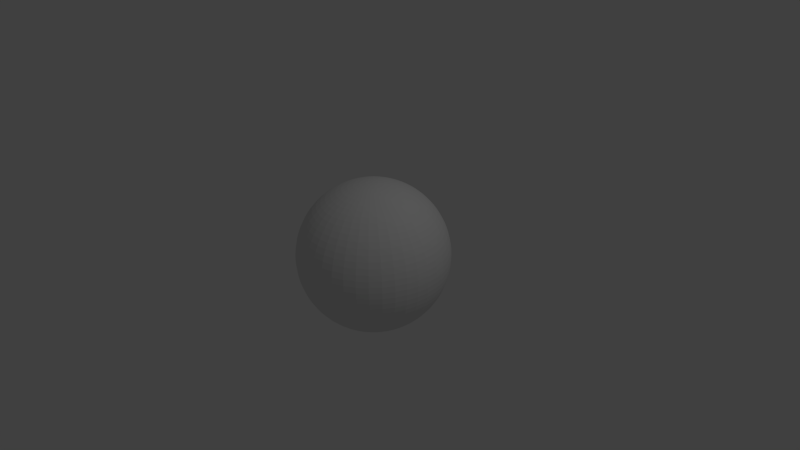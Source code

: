 # Source: sphere.blend  (saved by Blender 2.68.0; exported with 4.5.12 LTS)
import bpy
from mathutils import Matrix  # noqa: F401  (used for matrix-valued properties, if any)

bpy.ops.wm.read_factory_settings(use_empty=True)
scene = bpy.context.scene
scene.name = 'Scene'

# ---- collections
col_collection_1 = bpy.data.collections.new('Collection 1'); scene.collection.children.link(col_collection_1)

# ---- world
world_world = bpy.data.worlds.new('World'); scene.world = world_world
world_world.color = (0.05088, 0.05088, 0.05088)
world_world.use_sun_shadow = False
world_world.sun_shadow_jitter_overblur = 0.0
world_world.cycles.sampling_method = 'MANUAL'
world_world.cycles.sample_map_resolution = 256

# ---- cameras
cam_camera = bpy.data.cameras.new('Camera')
cam_camera.clip_end = 100.0
cam_camera.lens = 35.0
cam_camera.sensor_width = 32.0
cam_camera.sensor_height = 18.0
cam_camera.ortho_scale = 7.314
cam_camera.dof.focus_distance = 0.0
cam_camera.dof.aperture_fstop = 128.0

# ---- lights
light_lamp = bpy.data.lights.new('Lamp', 'POINT')
light_lamp.transmission_factor = 0.0
light_lamp.cutoff_distance = 30.0
light_lamp.energy = 100.0
light_lamp.shadow_buffer_clip_start = 1.001
light_lamp.shadow_soft_size = 0.1
light_lamp.shadow_maximum_resolution = 0.006
light_lamp.use_absolute_resolution = True
light_lamp.cycles.use_multiple_importance_sampling = False

# ---- meshes
me_sphere = bpy.data.meshes.new('Sphere')
me_sphere.from_pydata([(-0.07846, 0.0, -0.9969), (1.041e-06, 0.0, -1.0), (-0.07749, 0.01227, 0.9969), (-0.1545, 0.02447, 0.9877), (-0.2306, 0.03652, 0.9724), (-0.3052, 0.04834, 0.9511), (-0.378, 0.05987, 0.9239), (-0.4484, 0.07102, 0.891), (-0.5161, 0.08174, 0.8526), (-0.5805, 0.09195, 0.809), (-0.6415, 0.1016, 0.7604), (-0.6984, 0.1106, 0.7071), (-0.751, 0.119, 0.6494), (-0.7991, 0.1266, 0.5878), (-0.8421, 0.1334, 0.5225), (-0.88, 0.1394, 0.454), (-0.9125, 0.1445, 0.3827), (-0.9393, 0.1488, 0.309), (-0.9604, 0.1521, 0.2334), (-0.9755, 0.1545, 0.1564), (-0.9846, 0.156, 0.07846), (-0.9877, 0.1564, -4.172e-07), (-0.9846, 0.156, -0.07846), (-0.9755, 0.1545, -0.1564), (-0.9604, 0.1521, -0.2334), (-0.9393, 0.1488, -0.309), (-0.9125, 0.1445, -0.3827), (-0.88, 0.1394, -0.454), (-0.8421, 0.1334, -0.5225), (-0.7991, 0.1266, -0.5878), (-0.751, 0.119, -0.6494), (-0.6984, 0.1106, -0.7071), (-0.6415, 0.1016, -0.7604), (-0.5805, 0.09195, -0.809), (-0.5161, 0.08174, -0.8526), (-0.4484, 0.07102, -0.891), (-0.378, 0.05986, -0.9239), (-0.3052, 0.04834, -0.9511), (-0.2306, 0.03652, -0.9724), (-0.1545, 0.02447, -0.9877), (-0.07749, 0.01227, -0.9969), (-0.07462, 0.02425, 0.9969), (-0.1488, 0.04834, 0.9877), (-0.222, 0.07214, 0.9724), (-0.2939, 0.09549, 0.9511), (-0.364, 0.1183, 0.9239), (-0.4318, 0.1403, 0.891), (-0.4969, 0.1615, 0.8526), (-0.559, 0.1816, 0.809), (-0.6177, 0.2007, 0.7604), (-0.6725, 0.2185, 0.7071), (-0.7232, 0.235, 0.6494), (-0.7694, 0.25, 0.5878), (-0.8109, 0.2635, 0.5225), (-0.8474, 0.2753, 0.454), (-0.8787, 0.2855, 0.3827), (-0.9045, 0.2939, 0.309), (-0.9248, 0.3005, 0.2334), (-0.9393, 0.3052, 0.1564), (-0.9481, 0.3081, 0.07846), (-0.9511, 0.309, -4.172e-07), (-0.9481, 0.3081, -0.07846), (-0.9393, 0.3052, -0.1564), (-0.9248, 0.3005, -0.2334), (-0.9045, 0.2939, -0.309), (-0.8787, 0.2855, -0.3827), (-0.8474, 0.2753, -0.454), (-0.8109, 0.2635, -0.5225), (-0.7694, 0.25, -0.5878), (-0.7232, 0.235, -0.6494), (-0.6725, 0.2185, -0.7071), (-0.6177, 0.2007, -0.7604), (-0.559, 0.1816, -0.809), (-0.4969, 0.1615, -0.8526), (-0.4318, 0.1403, -0.891), (-0.364, 0.1183, -0.9239), (-0.2939, 0.09549, -0.9511), (-0.222, 0.07214, -0.9724), (-0.1488, 0.04834, -0.9877), (-0.07462, 0.02425, -0.9969), (-0.06991, 0.03562, 0.9969), (-0.1394, 0.07102, 0.9877), (-0.208, 0.106, 0.9724), (-0.2753, 0.1403, 0.9511), (-0.341, 0.1737, 0.9239), (-0.4045, 0.2061, 0.891), (-0.4655, 0.2372, 0.8526), (-0.5237, 0.2668, 0.809), (-0.5787, 0.2948, 0.7604), (-0.63, 0.321, 0.7071), (-0.6775, 0.3452, 0.6494), (-0.7208, 0.3673, 0.5878), (-0.7597, 0.3871, 0.5225), (-0.7939, 0.4045, 0.454), (-0.8232, 0.4194, 0.3827), (-0.8474, 0.4318, 0.309), (-0.8664, 0.4414, 0.2334), (-0.88, 0.4484, 0.1564), (-0.8883, 0.4526, 0.07846), (-0.891, 0.454, -4.172e-07), (-0.8883, 0.4526, -0.07846), (-0.88, 0.4484, -0.1564), (-0.8664, 0.4414, -0.2334), (-0.8474, 0.4318, -0.309), (-0.8232, 0.4194, -0.3827), (-0.7939, 0.4045, -0.454), (-0.7597, 0.3871, -0.5225), (-0.7208, 0.3673, -0.5878), (-0.6775, 0.3452, -0.6494), (-0.63, 0.321, -0.7071), (-0.5787, 0.2948, -0.7604), (-0.5237, 0.2668, -0.809), (-0.4655, 0.2372, -0.8526), (-0.4045, 0.2061, -0.891), (-0.341, 0.1737, -0.9239), (-0.2753, 0.1403, -0.9511), (-0.208, 0.106, -0.9724), (-0.1394, 0.07102, -0.9877), (-0.06991, 0.03562, -0.9969), (-0.06347, 0.04612, 0.9969), (-0.1266, 0.09195, 0.9877), (-0.1889, 0.1372, 0.9724), (-0.25, 0.1816, 0.9511), (-0.3096, 0.2249, 0.9239), (-0.3673, 0.2668, 0.891), (-0.4227, 0.3071, 0.8526), (-0.4755, 0.3455, 0.809), (-0.5254, 0.3817, 0.7604), (-0.5721, 0.4156, 0.7071), (-0.6152, 0.447, 0.6494), (-0.6545, 0.4755, 0.5878), (-0.6898, 0.5012, 0.5225), (-0.7208, 0.5237, 0.454), (-0.7474, 0.543, 0.3827), (-0.7694, 0.559, 0.309), (-0.7867, 0.5715, 0.2334), (-0.7991, 0.5805, 0.1564), (-0.8065, 0.586, 0.07846), (-0.809, 0.5878, -4.172e-07), (-0.8065, 0.586, -0.07846), (-0.7991, 0.5805, -0.1564), (-0.7867, 0.5715, -0.2334), (-0.7694, 0.559, -0.309), (-0.7474, 0.543, -0.3827), (-0.7208, 0.5237, -0.454), (-0.6898, 0.5012, -0.5225), (-0.6545, 0.4755, -0.5878), (-0.6152, 0.447, -0.6494), (-0.5721, 0.4156, -0.7071), (-0.5254, 0.3817, -0.7604), (-0.4755, 0.3455, -0.809), (-0.4227, 0.3071, -0.8526), (-0.3673, 0.2668, -0.891), (-0.3096, 0.2249, -0.9239), (-0.25, 0.1816, -0.9511), (-0.1889, 0.1372, -0.9724), (-0.1266, 0.09195, -0.9877), (-0.06347, 0.04612, -0.9969), (-0.05548, 0.05548, 0.9969), (-0.1106, 0.1106, 0.9877), (-0.1651, 0.1651, 0.9724), (-0.2185, 0.2185, 0.9511), (-0.2706, 0.2706, 0.9239), (-0.321, 0.321, 0.891), (-0.3695, 0.3695, 0.8526), (-0.4156, 0.4156, 0.809), (-0.4592, 0.4592, 0.7604), (-0.5, 0.5, 0.7071), (-0.5377, 0.5377, 0.6494), (-0.5721, 0.5721, 0.5878), (-0.6029, 0.6029, 0.5225), (-0.63, 0.63, 0.454), (-0.6533, 0.6533, 0.3827), (-0.6725, 0.6725, 0.309), (-0.6876, 0.6876, 0.2334), (-0.6984, 0.6984, 0.1564), (-0.7049, 0.7049, 0.07846), (-0.7071, 0.7071, -4.172e-07), (-0.7049, 0.7049, -0.07846), (-0.6984, 0.6984, -0.1564), (-0.6876, 0.6876, -0.2334), (-0.6725, 0.6725, -0.309), (-0.6533, 0.6533, -0.3827), (-0.63, 0.63, -0.454), (-0.6029, 0.6029, -0.5225), (-0.5721, 0.5721, -0.5878), (-0.5377, 0.5377, -0.6494), (-0.5, 0.5, -0.7071), (-0.4592, 0.4592, -0.7604), (-0.4156, 0.4156, -0.809), (-0.3695, 0.3695, -0.8526), (-0.321, 0.321, -0.891), (-0.2706, 0.2706, -0.9239), (-0.2185, 0.2185, -0.9511), (-0.1651, 0.1651, -0.9724), (-0.1106, 0.1106, -0.9877), (-0.05548, 0.05548, -0.9969), (-0.04612, 0.06348, 0.9969), (-0.09195, 0.1266, 0.9877), (-0.1372, 0.1889, 0.9724), (-0.1816, 0.25, 0.9511), (-0.2249, 0.3096, 0.9239), (-0.2668, 0.3673, 0.891), (-0.3071, 0.4227, 0.8526), (-0.3455, 0.4755, 0.809), (-0.3817, 0.5254, 0.7604), (-0.4156, 0.5721, 0.7071), (-0.447, 0.6152, 0.6494), (-0.4755, 0.6545, 0.5878), (-0.5012, 0.6898, 0.5225), (-0.5237, 0.7208, 0.454), (-0.543, 0.7474, 0.3827), (-0.559, 0.7694, 0.309), (-0.5715, 0.7867, 0.2334), (-0.5805, 0.7991, 0.1564), (-0.586, 0.8065, 0.07846), (-0.5878, 0.809, -4.172e-07), (-0.586, 0.8065, -0.07846), (-0.5805, 0.7991, -0.1564), (-0.5715, 0.7867, -0.2334), (-0.559, 0.7694, -0.309), (-0.543, 0.7474, -0.3827), (-0.5237, 0.7208, -0.454), (-0.5012, 0.6898, -0.5225), (-0.4755, 0.6545, -0.5878), (-0.447, 0.6152, -0.6494), (-0.4156, 0.5721, -0.7071), (-0.3817, 0.5254, -0.7604), (-0.3455, 0.4755, -0.809), (-0.3071, 0.4227, -0.8526), (-0.2668, 0.3673, -0.891), (-0.2249, 0.3096, -0.9239), (-0.1816, 0.25, -0.9511), (-0.1372, 0.1889, -0.9724), (-0.09195, 0.1266, -0.9877), (-0.04612, 0.06347, -0.9969), (-0.03562, 0.06991, 0.9969), (-0.07102, 0.1394, 0.9877), (-0.106, 0.208, 0.9724), (-0.1403, 0.2753, 0.9511), (-0.1737, 0.341, 0.9239), (-0.2061, 0.4045, 0.891), (-0.2372, 0.4656, 0.8526), (-0.2668, 0.5237, 0.809), (-0.2948, 0.5787, 0.7604), (-0.321, 0.63, 0.7071), (-0.3452, 0.6775, 0.6494), (-0.3673, 0.7208, 0.5878), (-0.3871, 0.7597, 0.5225), (-0.4045, 0.7939, 0.454), (-0.4194, 0.8232, 0.3827), (-0.4318, 0.8474, 0.309), (-0.4414, 0.8664, 0.2334), (-0.4484, 0.88, 0.1564), (-0.4526, 0.8883, 0.07846), (-0.454, 0.891, -4.172e-07), (-0.4526, 0.8883, -0.07846), (-0.4484, 0.88, -0.1564), (-0.4414, 0.8664, -0.2334), (-0.4318, 0.8474, -0.309), (-0.4194, 0.8232, -0.3827), (-0.4045, 0.7939, -0.454), (-0.3871, 0.7597, -0.5225), (-0.3673, 0.7208, -0.5878), (-0.3452, 0.6775, -0.6494), (-0.321, 0.63, -0.7071), (-0.2948, 0.5787, -0.7604), (-0.2668, 0.5237, -0.809), (-0.2372, 0.4656, -0.8526), (-0.2061, 0.4045, -0.891), (-0.1737, 0.341, -0.9239), (-0.1403, 0.2753, -0.9511), (-0.106, 0.208, -0.9724), (-0.07102, 0.1394, -0.9877), (-0.03562, 0.06991, -0.9969), (-0.02424, 0.07462, 0.9969), (-0.04834, 0.1488, 0.9877), (-0.07214, 0.222, 0.9724), (-0.09549, 0.2939, 0.9511), (-0.1183, 0.364, 0.9239), (-0.1403, 0.4318, 0.891), (-0.1615, 0.4969, 0.8526), (-0.1816, 0.559, 0.809), (-0.2007, 0.6177, 0.7604), (-0.2185, 0.6725, 0.7071), (-0.235, 0.7232, 0.6494), (-0.25, 0.7694, 0.5878), (-0.2635, 0.8109, 0.5225), (-0.2753, 0.8474, 0.454), (-0.2855, 0.8787, 0.3827), (-0.2939, 0.9045, 0.309), (-0.3005, 0.9248, 0.2334), (-0.3052, 0.9393, 0.1564), (-0.3081, 0.9481, 0.07846), (-0.309, 0.9511, -4.172e-07), (-0.3081, 0.9481, -0.07846), (-0.3052, 0.9393, -0.1564), (-0.3005, 0.9248, -0.2334), (-0.2939, 0.9045, -0.309), (-0.2855, 0.8787, -0.3827), (-0.2753, 0.8474, -0.454), (-0.2635, 0.8109, -0.5225), (-0.25, 0.7694, -0.5878), (-0.235, 0.7232, -0.6494), (-0.2185, 0.6725, -0.7071), (-0.2007, 0.6177, -0.7604), (-0.1816, 0.559, -0.809), (-0.1615, 0.4969, -0.8526), (-0.1403, 0.4318, -0.891), (-0.1183, 0.364, -0.9239), (-0.09549, 0.2939, -0.9511), (-0.07214, 0.222, -0.9724), (-0.04834, 0.1488, -0.9877), (-0.02424, 0.07462, -0.9969), (-0.01227, 0.07749, 0.9969), (-0.02447, 0.1545, 0.9877), (-0.03652, 0.2306, 0.9724), (-0.04834, 0.3052, 0.9511), (-0.05986, 0.378, 0.9239), (-0.07102, 0.4484, 0.891), (-0.08174, 0.5161, 0.8526), (-0.09195, 0.5805, 0.809), (-0.1016, 0.6415, 0.7604), (-0.1106, 0.6984, 0.7071), (-0.119, 0.751, 0.6494), (-0.1266, 0.7991, 0.5878), (-0.1334, 0.8421, 0.5225), (-0.1394, 0.88, 0.454), (-0.1445, 0.9125, 0.3827), (-0.1488, 0.9393, 0.309), (-0.1521, 0.9604, 0.2334), (-0.1545, 0.9755, 0.1564), (-0.156, 0.9846, 0.07846), (-0.1564, 0.9877, -4.172e-07), (-0.156, 0.9846, -0.07846), (-0.1545, 0.9755, -0.1564), (-0.1521, 0.9604, -0.2334), (-0.1488, 0.9393, -0.309), (-0.1445, 0.9125, -0.3827), (-0.1394, 0.88, -0.454), (-0.1334, 0.8421, -0.5225), (-0.1266, 0.7991, -0.5878), (-0.119, 0.751, -0.6494), (-0.1106, 0.6984, -0.7071), (-0.1016, 0.6415, -0.7604), (-0.09195, 0.5805, -0.809), (-0.08174, 0.5161, -0.8526), (-0.07102, 0.4484, -0.891), (-0.05986, 0.378, -0.9239), (-0.04834, 0.3052, -0.9511), (-0.03652, 0.2306, -0.9724), (-0.02447, 0.1545, -0.9877), (-0.01227, 0.07749, -0.9969), (1.037e-06, 0.07846, 0.9969), (1.021e-06, 0.1564, 0.9877), (1.026e-06, 0.2334, 0.9724), (1.03e-06, 0.309, 0.9511), (1e-06, 0.3827, 0.9239), (1.026e-06, 0.454, 0.891), (1.004e-06, 0.5225, 0.8526), (1.026e-06, 0.5878, 0.809), (9.889e-07, 0.6494, 0.7604), (9.964e-07, 0.7071, 0.7071), (1.056e-06, 0.7604, 0.6494), (9.666e-07, 0.809, 0.5878), (1.026e-06, 0.8526, 0.5225), (9.517e-07, 0.891, 0.454), (9.07e-07, 0.9239, 0.3827), (9.666e-07, 0.9511, 0.309), (1.056e-06, 0.9724, 0.2334), (9.815e-07, 0.9877, 0.1564), (8.921e-07, 0.9969, 0.07846), (9.964e-07, 1.0, -4.172e-07), (8.921e-07, 0.9969, -0.07846), (9.815e-07, 0.9877, -0.1564), (9.666e-07, 0.9724, -0.2334), (9.368e-07, 0.9511, -0.309), (1.056e-06, 0.9239, -0.3827), (9.517e-07, 0.891, -0.454), (9.666e-07, 0.8526, -0.5225), (1.026e-06, 0.809, -0.5878), (9.74e-07, 0.7604, -0.6494), (9.219e-07, 0.7071, -0.7071), (9.889e-07, 0.6494, -0.7604), (9.964e-07, 0.5878, -0.809), (1.041e-06, 0.5225, -0.8526), (1.034e-06, 0.454, -0.891), (1.03e-06, 0.3827, -0.9239), (1.011e-06, 0.309, -0.9511), (1.022e-06, 0.2334, -0.9724), (1.03e-06, 0.1564, -0.9877), (1.03e-06, 0.07846, -0.9969), (0.01227, 0.07749, 0.9969), (0.02447, 0.1545, 0.9877), (0.03652, 0.2306, 0.9724), (0.04834, 0.3052, 0.9511), (0.05987, 0.378, 0.9239), (0.07102, 0.4484, 0.891), (0.08174, 0.5161, 0.8526), (0.09195, 0.5805, 0.809), (0.1016, 0.6415, 0.7604), (0.1106, 0.6984, 0.7071), (0.119, 0.751, 0.6494), (0.1266, 0.7991, 0.5878), (0.1334, 0.8421, 0.5225), (0.1394, 0.88, 0.454), (0.1445, 0.9125, 0.3827), (0.1488, 0.9393, 0.309), (0.1521, 0.9604, 0.2334), (0.1545, 0.9755, 0.1564), (0.156, 0.9846, 0.07846), (0.1564, 0.9877, -4.172e-07), (0.156, 0.9846, -0.07846), (0.1545, 0.9755, -0.1564), (0.1521, 0.9604, -0.2334), (0.1488, 0.9393, -0.309), (0.1445, 0.9125, -0.3827), (0.1394, 0.88, -0.454), (0.1334, 0.8421, -0.5225), (0.1266, 0.7991, -0.5878), (0.119, 0.751, -0.6494), (0.1106, 0.6984, -0.7071), (0.1016, 0.6415, -0.7604), (0.09195, 0.5805, -0.809), (0.08174, 0.5161, -0.8526), (0.07102, 0.4484, -0.891), (0.05987, 0.378, -0.9239), (0.04834, 0.3052, -0.9511), (0.03652, 0.2306, -0.9724), (0.02447, 0.1545, -0.9877), (0.01227, 0.07749, -0.9969), (0.02425, 0.07462, 0.9969), (0.04834, 0.1488, 0.9877), (0.07214, 0.222, 0.9724), (0.09549, 0.2939, 0.9511), (0.1183, 0.364, 0.9239), (0.1403, 0.4318, 0.891), (0.1615, 0.4969, 0.8526), (0.1816, 0.559, 0.809), (0.2007, 0.6177, 0.7604), (0.2185, 0.6725, 0.7071), (0.235, 0.7232, 0.6494), (0.25, 0.7694, 0.5878), (0.2635, 0.8109, 0.5225), (0.2753, 0.8474, 0.454), (0.2855, 0.8787, 0.3827), (0.2939, 0.9045, 0.309), (0.3005, 0.9248, 0.2334), (0.3052, 0.9393, 0.1564), (0.3081, 0.9481, 0.07846), (0.309, 0.9511, -4.172e-07), (0.3081, 0.9481, -0.07846), (0.3052, 0.9393, -0.1564), (0.3005, 0.9248, -0.2334), (0.2939, 0.9045, -0.309), (0.2855, 0.8787, -0.3827), (0.2753, 0.8474, -0.454), (0.2635, 0.8109, -0.5225), (0.25, 0.7694, -0.5878), (0.235, 0.7232, -0.6494), (0.2185, 0.6725, -0.7071), (0.2007, 0.6177, -0.7604), (0.1816, 0.559, -0.809), (0.1615, 0.4969, -0.8526), (0.1403, 0.4318, -0.891), (0.1183, 0.364, -0.9239), (0.09549, 0.2939, -0.9511), (0.07214, 0.222, -0.9724), (0.04834, 0.1488, -0.9877), (0.02425, 0.07462, -0.9969), (0.03562, 0.06991, 0.9969), (0.07102, 0.1394, 0.9877), (0.106, 0.208, 0.9724), (0.1403, 0.2753, 0.9511), (0.1737, 0.341, 0.9239), (0.2061, 0.4045, 0.891), (0.2372, 0.4656, 0.8526), (0.2669, 0.5237, 0.809), (0.2948, 0.5787, 0.7604), (0.321, 0.63, 0.7071), (0.3452, 0.6775, 0.6494), (0.3673, 0.7208, 0.5878), (0.3871, 0.7597, 0.5225), (0.4045, 0.7939, 0.454), (0.4194, 0.8232, 0.3827), (0.4318, 0.8474, 0.309), (0.4414, 0.8664, 0.2334), (0.4484, 0.88, 0.1564), (0.4526, 0.8883, 0.07846), (0.454, 0.891, -4.172e-07), (0.4526, 0.8883, -0.07846), (0.4484, 0.88, -0.1564), (0.4414, 0.8664, -0.2334), (0.4318, 0.8474, -0.309), (0.4194, 0.8232, -0.3827), (0.4045, 0.7939, -0.454), (0.3871, 0.7597, -0.5225), (0.3673, 0.7208, -0.5878), (0.3452, 0.6775, -0.6494), (0.321, 0.63, -0.7071), (0.2948, 0.5787, -0.7604), (0.2669, 0.5237, -0.809), (0.2372, 0.4656, -0.8526), (0.2061, 0.4045, -0.891), (0.1737, 0.341, -0.9239), (0.1403, 0.2753, -0.9511), (0.106, 0.208, -0.9724), (0.07102, 0.1394, -0.9877), (0.03562, 0.06991, -0.9969), (0.04612, 0.06348, 0.9969), (0.09195, 0.1266, 0.9877), (0.1372, 0.1889, 0.9724), (0.1816, 0.25, 0.9511), (0.2249, 0.3096, 0.9239), (0.2669, 0.3673, 0.891), (0.3071, 0.4227, 0.8526), (0.3455, 0.4755, 0.809), (0.3817, 0.5254, 0.7604), (0.4156, 0.5721, 0.7071), (0.447, 0.6152, 0.6494), (0.4755, 0.6545, 0.5878), (0.5012, 0.6898, 0.5225), (0.5237, 0.7208, 0.454), (0.543, 0.7474, 0.3827), (0.559, 0.7694, 0.309), (0.5715, 0.7867, 0.2334), (0.5806, 0.7991, 0.1564), (0.586, 0.8065, 0.07846), (0.5878, 0.809, -4.172e-07), (0.586, 0.8065, -0.07846), (0.5806, 0.7991, -0.1564), (0.5715, 0.7867, -0.2334), (0.559, 0.7694, -0.309), (0.543, 0.7474, -0.3827), (0.5237, 0.7208, -0.454), (0.5012, 0.6898, -0.5225), (0.4755, 0.6545, -0.5878), (0.447, 0.6152, -0.6494), (0.4156, 0.5721, -0.7071), (0.3817, 0.5254, -0.7604), (0.3455, 0.4755, -0.809), (0.3071, 0.4227, -0.8526), (0.2669, 0.3673, -0.891), (0.2249, 0.3096, -0.9239), (0.1816, 0.25, -0.9511), (0.1372, 0.1889, -0.9724), (0.09195, 0.1266, -0.9877), (0.04612, 0.06347, -0.9969), (0.05548, 0.05548, 0.9969), (0.1106, 0.1106, 0.9877), (0.1651, 0.1651, 0.9724), (0.2185, 0.2185, 0.9511), (0.2706, 0.2706, 0.9239), (0.321, 0.321, 0.891), (0.3695, 0.3695, 0.8526), (0.4156, 0.4156, 0.809), (0.4592, 0.4592, 0.7604), (0.5, 0.5, 0.7071), (0.5377, 0.5377, 0.6494), (0.5721, 0.5721, 0.5878), (0.6029, 0.6029, 0.5225), (0.63, 0.63, 0.454), (0.6533, 0.6533, 0.3827), (0.6725, 0.6725, 0.309), (0.6876, 0.6876, 0.2334), (0.6984, 0.6984, 0.1564), (0.7049, 0.7049, 0.07846), (0.7071, 0.7071, -4.172e-07), (0.7049, 0.7049, -0.07846), (0.6984, 0.6984, -0.1564), (0.6876, 0.6876, -0.2334), (0.6725, 0.6725, -0.309), (0.6533, 0.6533, -0.3827), (0.63, 0.63, -0.454), (0.6029, 0.6029, -0.5225), (0.5721, 0.5721, -0.5878), (0.5377, 0.5377, -0.6494), (0.5, 0.5, -0.7071), (0.4592, 0.4592, -0.7604), (0.4156, 0.4156, -0.809), (0.3695, 0.3695, -0.8526), (0.321, 0.321, -0.891), (0.2706, 0.2706, -0.9239), (0.2185, 0.2185, -0.9511), (0.1651, 0.1651, -0.9724), (0.1106, 0.1106, -0.9877), (0.05548, 0.05548, -0.9969), (0.06348, 0.04612, 0.9969), (0.1266, 0.09195, 0.9877), (0.1889, 0.1372, 0.9724), (0.25, 0.1816, 0.9511), (0.3096, 0.2249, 0.9239), (0.3673, 0.2668, 0.891), (0.4227, 0.3071, 0.8526), (0.4755, 0.3455, 0.809), (0.5254, 0.3817, 0.7604), (0.5721, 0.4156, 0.7071), (0.6152, 0.447, 0.6494), (0.6545, 0.4755, 0.5878), (0.6898, 0.5012, 0.5225), (0.7208, 0.5237, 0.454), (0.7474, 0.543, 0.3827), (0.7694, 0.559, 0.309), (0.7867, 0.5715, 0.2334), (0.7991, 0.5805, 0.1564), (0.8065, 0.586, 0.07846), (0.809, 0.5878, -4.172e-07), (0.8065, 0.586, -0.07846), (0.7991, 0.5805, -0.1564), (0.7867, 0.5715, -0.2334), (0.7694, 0.559, -0.309), (0.7474, 0.543, -0.3827), (0.7208, 0.5237, -0.454), (0.6898, 0.5012, -0.5225), (0.6545, 0.4755, -0.5878), (0.6152, 0.447, -0.6494), (0.5721, 0.4156, -0.7071), (0.5254, 0.3817, -0.7604), (0.4755, 0.3455, -0.809), (0.4227, 0.3071, -0.8526), (0.3673, 0.2668, -0.891), (0.3096, 0.2249, -0.9239), (0.25, 0.1816, -0.9511), (0.1889, 0.1372, -0.9724), (0.1266, 0.09195, -0.9877), (0.06348, 0.04612, -0.9969), (0.06991, 0.03562, 0.9969), (0.1394, 0.07102, 0.9877), (0.208, 0.106, 0.9724), (0.2753, 0.1403, 0.9511), (0.341, 0.1737, 0.9239), (0.4045, 0.2061, 0.891), (0.4656, 0.2372, 0.8526), (0.5237, 0.2668, 0.809), (0.5787, 0.2948, 0.7604), (0.63, 0.321, 0.7071), (0.6775, 0.3452, 0.6494), (0.7208, 0.3673, 0.5878), (0.7597, 0.3871, 0.5225), (0.7939, 0.4045, 0.454), (0.8232, 0.4194, 0.3827), (0.8474, 0.4318, 0.309), (0.8664, 0.4414, 0.2334), (0.88, 0.4484, 0.1564), (0.8883, 0.4526, 0.07846), (0.891, 0.454, -4.172e-07), (0.8883, 0.4526, -0.07846), (0.88, 0.4484, -0.1564), (0.8664, 0.4414, -0.2334), (0.8474, 0.4318, -0.309), (0.8232, 0.4194, -0.3827), (0.7939, 0.4045, -0.454), (0.7597, 0.3871, -0.5225), (0.7208, 0.3673, -0.5878), (0.6775, 0.3452, -0.6494), (0.63, 0.321, -0.7071), (0.5787, 0.2948, -0.7604), (0.5237, 0.2668, -0.809), (0.4656, 0.2372, -0.8526), (0.4045, 0.2061, -0.891), (0.341, 0.1737, -0.9239), (0.2753, 0.1403, -0.9511), (0.208, 0.106, -0.9724), (0.1394, 0.07102, -0.9877), (0.06991, 0.03562, -0.9969), (0.07462, 0.02425, 0.9969), (0.1488, 0.04834, 0.9877), (0.222, 0.07214, 0.9724), (0.2939, 0.09549, 0.9511), (0.364, 0.1183, 0.9239), (0.4318, 0.1403, 0.891), (0.4969, 0.1615, 0.8526), (0.559, 0.1816, 0.809), (0.6177, 0.2007, 0.7604), (0.6725, 0.2185, 0.7071), (0.7232, 0.235, 0.6494), (0.7694, 0.25, 0.5878), (0.8109, 0.2635, 0.5225), (0.8474, 0.2753, 0.454), (0.8787, 0.2855, 0.3827), (0.9045, 0.2939, 0.309), (0.9248, 0.3005, 0.2334), (0.9394, 0.3052, 0.1564), (0.9481, 0.3081, 0.07846), (0.9511, 0.309, -4.172e-07), (0.9481, 0.3081, -0.07846), (0.9393, 0.3052, -0.1564), (0.9248, 0.3005, -0.2334), (0.9045, 0.2939, -0.309), (0.8787, 0.2855, -0.3827), (0.8474, 0.2753, -0.454), (0.8109, 0.2635, -0.5225), (0.7694, 0.25, -0.5878), (0.7232, 0.235, -0.6494), (0.6725, 0.2185, -0.7071), (0.6177, 0.2007, -0.7604), (0.559, 0.1816, -0.809), (0.4969, 0.1615, -0.8526), (0.4318, 0.1403, -0.891), (0.364, 0.1183, -0.9239), (0.2939, 0.09549, -0.9511), (0.222, 0.07214, -0.9724), (0.1488, 0.04834, -0.9877), (0.07462, 0.02425, -0.9969), (0.0775, 0.01227, 0.9969), (0.1545, 0.02447, 0.9877), (0.2306, 0.03652, 0.9724), (0.3052, 0.04834, 0.9511), (0.378, 0.05987, 0.9239), (0.4484, 0.07102, 0.891), (0.5161, 0.08174, 0.8526), (0.5806, 0.09195, 0.809), (0.6415, 0.1016, 0.7604), (0.6984, 0.1106, 0.7071), (0.751, 0.119, 0.6494), (0.7991, 0.1266, 0.5878), (0.8421, 0.1334, 0.5225), (0.88, 0.1394, 0.454), (0.9125, 0.1445, 0.3827), (0.9394, 0.1488, 0.309), (0.9604, 0.1521, 0.2334), (0.9755, 0.1545, 0.1564), (0.9846, 0.156, 0.07846), (0.9877, 0.1564, -4.172e-07), (0.9846, 0.156, -0.07846), (0.9755, 0.1545, -0.1564), (0.9604, 0.1521, -0.2334), (0.9393, 0.1488, -0.309), (0.9125, 0.1445, -0.3827), (0.88, 0.1394, -0.454), (0.8421, 0.1334, -0.5225), (0.7991, 0.1266, -0.5878), (0.751, 0.119, -0.6494), (0.6984, 0.1106, -0.7071), (0.6415, 0.1016, -0.7604), (0.5806, 0.09195, -0.809), (0.5161, 0.08174, -0.8526), (0.4484, 0.07102, -0.891), (0.378, 0.05986, -0.9239), (0.3052, 0.04834, -0.9511), (0.2306, 0.03652, -0.9724), (0.1545, 0.02447, -0.9877), (0.07749, 0.01227, -0.9969), (0.07846, 3.725e-09, 0.9969), (0.1564, 3.725e-08, 0.9877), (0.2334, 3.725e-08, 0.9724), (0.309, 1.118e-08, 0.9511), (0.3827, 4.47e-08, 0.9239), (0.454, 4.47e-08, 0.891), (0.5225, 6.706e-08, 0.8526), (0.5878, 1.192e-07, 0.809), (0.6495, 8.196e-08, 0.7604), (0.7071, 9.686e-08, 0.7071), (0.7604, 7.451e-09, 0.6494), (0.809, 2.086e-07, 0.5878), (0.8526, 1.043e-07, 0.5225), (0.891, 1.937e-07, 0.454), (0.9239, 1.937e-07, 0.3827), (0.9511, 1.937e-07, 0.309), (0.9724, 1.341e-07, 0.2334), (0.9877, 1.937e-07, 0.1564), (0.9969, 3.129e-07, 0.07846), (1.0, 1.043e-07, -4.172e-07), (0.9969, 2.533e-07, -0.07846), (0.9877, 1.192e-07, -0.1564), (0.9724, 1.043e-07, -0.2334), (0.9511, 1.341e-07, -0.309), (0.9239, 7.451e-08, -0.3827), (0.891, 1.49e-07, -0.454), (0.8526, 8.941e-08, -0.5225), (0.809, 7.451e-08, -0.5878), (0.7604, 1.416e-07, -0.6494), (0.7071, 2.31e-07, -0.7071), (0.6494, 1.416e-07, -0.7604), (0.5878, 1.192e-07, -0.809), (0.5225, 4.47e-08, -0.8526), (0.454, 1.49e-08, -0.891), (0.3827, 4.47e-08, -0.9239), (0.309, 5.96e-08, -0.9511), (0.2334, 1.49e-08, -0.9724), (0.1564, 2.794e-08, -0.9877), (0.07846, 1.304e-08, -0.9969), (0.0775, -0.01227, 0.9969), (0.1545, -0.02447, 0.9877), (0.2306, -0.03652, 0.9724), (0.3052, -0.04834, 0.9511), (0.378, -0.05987, 0.9239), (0.4484, -0.07102, 0.891), (0.5161, -0.08174, 0.8526), (0.5806, -0.09195, 0.809), (0.6415, -0.1016, 0.7604), (0.6984, -0.1106, 0.7071), (0.751, -0.119, 0.6494), (0.7991, -0.1266, 0.5878), (0.8421, -0.1334, 0.5225), (0.88, -0.1394, 0.454), (0.9125, -0.1445, 0.3827), (0.9394, -0.1488, 0.309), (0.9604, -0.1521, 0.2334), (0.9755, -0.1545, 0.1564), (0.9846, -0.156, 0.07846), (0.9877, -0.1564, -4.172e-07), (0.9846, -0.156, -0.07846), (0.9755, -0.1545, -0.1564), (0.9604, -0.1521, -0.2334), (0.9393, -0.1488, -0.309), (0.9125, -0.1445, -0.3827), (0.88, -0.1394, -0.454), (0.8421, -0.1334, -0.5225), (0.7991, -0.1266, -0.5878), (0.751, -0.119, -0.6494), (0.6984, -0.1106, -0.7071), (0.6415, -0.1016, -0.7604), (0.5806, -0.09195, -0.809), (0.5161, -0.08174, -0.8526), (0.4484, -0.07102, -0.891), (0.378, -0.05986, -0.9239), (0.3052, -0.04834, -0.9511), (0.2306, -0.03652, -0.9724), (0.1545, -0.02447, -0.9877), (0.07749, -0.01227, -0.9969), (0.07462, -0.02425, 0.9969), (0.1488, -0.04834, 0.9877), (0.222, -0.07214, 0.9724), (0.2939, -0.09549, 0.9511), (0.364, -0.1183, 0.9239), (0.4318, -0.1403, 0.891), (0.4969, -0.1615, 0.8526), (0.559, -0.1816, 0.809), (0.6177, -0.2007, 0.7604), (0.6725, -0.2185, 0.7071), (0.7232, -0.235, 0.6494), (0.7694, -0.25, 0.5878), (0.8109, -0.2635, 0.5225), (0.8474, -0.2753, 0.454), (0.8787, -0.2855, 0.3827), (0.9045, -0.2939, 0.309), (0.9248, -0.3005, 0.2334), (0.9394, -0.3052, 0.1564), (0.9481, -0.3081, 0.07846), (0.9511, -0.309, -4.172e-07), (0.9481, -0.3081, -0.07846), (0.9394, -0.3052, -0.1564), (0.9248, -0.3005, -0.2334), (0.9045, -0.2939, -0.309), (0.8787, -0.2855, -0.3827), (0.8474, -0.2753, -0.454), (0.8109, -0.2635, -0.5225), (0.7694, -0.25, -0.5878), (0.7232, -0.235, -0.6494), (0.6725, -0.2185, -0.7071), (0.6177, -0.2007, -0.7604), (0.559, -0.1816, -0.809), (0.4969, -0.1615, -0.8526), (0.4318, -0.1403, -0.891), (0.364, -0.1183, -0.9239), (0.2939, -0.09549, -0.9511), (0.222, -0.07214, -0.9724), (0.1488, -0.04834, -0.9877), (0.07462, -0.02425, -0.9969), (0.06991, -0.03562, 0.9969), (0.1394, -0.07102, 0.9877), (0.208, -0.106, 0.9724), (0.2753, -0.1403, 0.9511), (0.341, -0.1737, 0.9239), (0.4045, -0.2061, 0.891), (0.4656, -0.2372, 0.8526), (0.5237, -0.2668, 0.809), (0.5787, -0.2948, 0.7604), (0.63, -0.321, 0.7071), (0.6775, -0.3452, 0.6494), (0.7208, -0.3673, 0.5878), (0.7597, -0.3871, 0.5225), (0.7939, -0.4045, 0.454), (0.8232, -0.4194, 0.3827), (0.8474, -0.4318, 0.309), (0.8664, -0.4414, 0.2334), (0.88, -0.4484, 0.1564), (0.8883, -0.4526, 0.07846), (0.891, -0.454, -4.172e-07), (0.8883, -0.4526, -0.07846), (0.88, -0.4484, -0.1564), (0.8664, -0.4414, -0.2334), (0.8474, -0.4318, -0.309), (0.8232, -0.4194, -0.3827), (0.7939, -0.4045, -0.454), (0.7597, -0.3871, -0.5225), (0.7208, -0.3673, -0.5878), (0.6775, -0.3452, -0.6494), (0.63, -0.321, -0.7071), (0.5787, -0.2948, -0.7604), (0.5237, -0.2668, -0.809), (0.4656, -0.2372, -0.8526), (0.4045, -0.2061, -0.891), (0.341, -0.1737, -0.9239), (0.2753, -0.1403, -0.9511), (0.208, -0.106, -0.9724), (0.1394, -0.07102, -0.9877), (0.06991, -0.03562, -0.9969), (0.06348, -0.04612, 0.9969), (0.1266, -0.09195, 0.9877), (0.1889, -0.1372, 0.9724), (0.25, -0.1816, 0.9511), (0.3096, -0.2249, 0.9239), (0.3673, -0.2668, 0.891), (0.4227, -0.3071, 0.8526), (0.4755, -0.3455, 0.809), (0.5254, -0.3817, 0.7604), (0.5721, -0.4156, 0.7071), (0.6152, -0.447, 0.6494), (0.6545, -0.4755, 0.5878), (0.6898, -0.5012, 0.5225), (0.7208, -0.5237, 0.454), (0.7474, -0.543, 0.3827), (0.7694, -0.559, 0.309), (0.7867, -0.5715, 0.2334), (0.7991, -0.5805, 0.1564), (0.8065, -0.586, 0.07846), (0.809, -0.5878, -4.172e-07), (0.8065, -0.586, -0.07846), (0.7991, -0.5805, -0.1564), (0.7867, -0.5715, -0.2334), (0.7694, -0.559, -0.309), (0.7474, -0.543, -0.3827), (0.7208, -0.5237, -0.454), (0.6898, -0.5012, -0.5225), (0.6545, -0.4755, -0.5878), (0.6152, -0.447, -0.6494), (0.5721, -0.4156, -0.7071), (0.5254, -0.3817, -0.7604), (0.4755, -0.3455, -0.809), (0.4227, -0.3071, -0.8526), (0.3673, -0.2668, -0.891), (0.3096, -0.2249, -0.9239), (0.25, -0.1816, -0.9511), (0.1889, -0.1372, -0.9724), (0.1266, -0.09195, -0.9877), (0.06348, -0.04612, -0.9969), (0.05548, -0.05548, 0.9969), (0.1106, -0.1106, 0.9877), (0.1651, -0.1651, 0.9724), (0.2185, -0.2185, 0.9511), (0.2706, -0.2706, 0.9239), (0.321, -0.321, 0.891), (0.3695, -0.3695, 0.8526), (0.4156, -0.4156, 0.809), (0.4592, -0.4592, 0.7604), (0.5, -0.5, 0.7071), (0.5377, -0.5377, 0.6494), (0.5721, -0.5721, 0.5878), (0.6029, -0.6029, 0.5225), (0.63, -0.63, 0.454), (0.6533, -0.6533, 0.3827), (0.6725, -0.6725, 0.309), (0.6876, -0.6876, 0.2334), (0.6984, -0.6984, 0.1564), (0.7049, -0.7049, 0.07846), (0.7071, -0.7071, -4.172e-07), (0.7049, -0.7049, -0.07846), (0.6984, -0.6984, -0.1564), (0.6876, -0.6876, -0.2334), (0.6725, -0.6725, -0.309), (0.6533, -0.6533, -0.3827), (0.63, -0.63, -0.454), (0.6029, -0.6029, -0.5225), (0.5721, -0.5721, -0.5878), (0.5377, -0.5377, -0.6494), (0.5, -0.5, -0.7071), (0.4592, -0.4592, -0.7604), (0.4156, -0.4156, -0.809), (0.3695, -0.3695, -0.8526), (0.321, -0.321, -0.891), (0.2706, -0.2706, -0.9239), (0.2185, -0.2185, -0.9511), (0.1651, -0.1651, -0.9724), (0.1106, -0.1106, -0.9877), (0.05548, -0.05548, -0.9969), (0.04612, -0.06348, 0.9969), (0.09195, -0.1266, 0.9877), (0.1372, -0.1889, 0.9724), (0.1816, -0.25, 0.9511), (0.2249, -0.3096, 0.9239), (0.2669, -0.3673, 0.891), (0.3071, -0.4227, 0.8526), (0.3455, -0.4755, 0.809), (0.3817, -0.5254, 0.7604), (0.4156, -0.5721, 0.7071), (0.447, -0.6152, 0.6494), (0.4755, -0.6545, 0.5878), (0.5012, -0.6898, 0.5225), (0.5237, -0.7208, 0.454), (0.543, -0.7474, 0.3827), (0.559, -0.7694, 0.309), (0.5715, -0.7867, 0.2334), (0.5806, -0.7991, 0.1564), (0.586, -0.8065, 0.07846), (0.5878, -0.809, -4.172e-07), (0.586, -0.8065, -0.07846), (0.5806, -0.7991, -0.1564), (0.5715, -0.7867, -0.2334), (0.559, -0.7694, -0.309), (0.543, -0.7474, -0.3827), (0.5237, -0.7208, -0.454), (0.5012, -0.6898, -0.5225), (0.4755, -0.6545, -0.5878), (0.447, -0.6152, -0.6494), (0.4156, -0.5721, -0.7071), (0.3817, -0.5254, -0.7604), (0.3455, -0.4755, -0.809), (0.3071, -0.4227, -0.8526), (0.2669, -0.3673, -0.891), (0.2249, -0.3096, -0.9239), (0.1816, -0.25, -0.9511), (0.1372, -0.1889, -0.9724), (0.09195, -0.1266, -0.9877), (0.04612, -0.06347, -0.9969), (0.03562, -0.06991, 0.9969), (0.07102, -0.1394, 0.9877), (0.106, -0.208, 0.9724), (0.1403, -0.2753, 0.9511), (0.1737, -0.341, 0.9239), (0.2061, -0.4045, 0.891), (0.2372, -0.4656, 0.8526), (0.2669, -0.5237, 0.809), (0.2948, -0.5787, 0.7604), (0.321, -0.63, 0.7071), (0.3452, -0.6775, 0.6494), (0.3673, -0.7208, 0.5878), (0.3871, -0.7597, 0.5225), (0.4045, -0.7939, 0.454), (0.4194, -0.8232, 0.3827), (0.4318, -0.8474, 0.309), (0.4414, -0.8664, 0.2334), (0.4484, -0.88, 0.1564), (0.4526, -0.8883, 0.07846), (0.454, -0.891, -4.172e-07), (0.4526, -0.8883, -0.07846), (0.4484, -0.88, -0.1564), (0.4414, -0.8664, -0.2334), (0.4318, -0.8474, -0.309), (0.4194, -0.8232, -0.3827), (0.4045, -0.7939, -0.454), (0.3871, -0.7597, -0.5225), (0.3673, -0.7208, -0.5878), (0.3452, -0.6775, -0.6494), (0.321, -0.63, -0.7071), (0.2948, -0.5787, -0.7604), (0.2669, -0.5237, -0.809), (0.2372, -0.4656, -0.8526), (0.2061, -0.4045, -0.891), (0.1737, -0.341, -0.9239), (0.1403, -0.2753, -0.9511), (0.106, -0.208, -0.9724), (0.07102, -0.1394, -0.9877), (0.03562, -0.06991, -0.9969), (0.02425, -0.07462, 0.9969), (0.04834, -0.1488, 0.9877), (0.07214, -0.222, 0.9724), (0.09549, -0.2939, 0.9511), (0.1183, -0.364, 0.9239), (0.1403, -0.4318, 0.891), (0.1615, -0.4969, 0.8526), (0.1816, -0.559, 0.809), (0.2007, -0.6177, 0.7604), (0.2185, -0.6725, 0.7071), (0.235, -0.7232, 0.6494), (0.25, -0.7694, 0.5878), (0.2635, -0.8109, 0.5225), (0.2753, -0.8474, 0.454), (0.2855, -0.8787, 0.3827), (0.2939, -0.9045, 0.309), (0.3005, -0.9248, 0.2334), (0.3052, -0.9393, 0.1564), (0.3081, -0.9481, 0.07846), (0.309, -0.9511, -4.172e-07), (0.3081, -0.9481, -0.07846), (0.3052, -0.9393, -0.1564), (0.3005, -0.9248, -0.2334), (0.2939, -0.9045, -0.309), (0.2855, -0.8787, -0.3827), (0.2753, -0.8474, -0.454), (0.2635, -0.8109, -0.5225), (0.25, -0.7694, -0.5878), (0.235, -0.7232, -0.6494), (0.2185, -0.6725, -0.7071), (0.2007, -0.6177, -0.7604), (0.1816, -0.559, -0.809), (0.1615, -0.4969, -0.8526), (0.1403, -0.4318, -0.891), (0.1183, -0.364, -0.9239), (0.09549, -0.2939, -0.9511), (0.07214, -0.222, -0.9724), (0.04834, -0.1488, -0.9877), (0.02425, -0.07462, -0.9969), (0.01227, -0.07749, 0.9969), (0.02447, -0.1545, 0.9877), (0.03652, -0.2306, 0.9724), (0.04834, -0.3052, 0.9511), (0.05987, -0.378, 0.9239), (0.07102, -0.4484, 0.891), (0.08174, -0.5161, 0.8526), (0.09195, -0.5806, 0.809), (0.1016, -0.6415, 0.7604), (0.1106, -0.6984, 0.7071), (0.119, -0.751, 0.6494), (0.1266, -0.7991, 0.5878), (0.1334, -0.8421, 0.5225), (0.1394, -0.88, 0.454), (0.1445, -0.9125, 0.3827), (0.1488, -0.9393, 0.309), (0.1521, -0.9604, 0.2334), (0.1545, -0.9755, 0.1564), (0.156, -0.9846, 0.07846), (0.1564, -0.9877, -4.172e-07), (0.156, -0.9846, -0.07846), (0.1545, -0.9755, -0.1564), (0.1521, -0.9604, -0.2334), (0.1488, -0.9393, -0.309), (0.1445, -0.9125, -0.3827), (0.1394, -0.88, -0.454), (0.1334, -0.8421, -0.5225), (0.1266, -0.7991, -0.5878), (0.119, -0.751, -0.6494), (0.1106, -0.6984, -0.7071), (0.1016, -0.6415, -0.7604), (0.09195, -0.5805, -0.809), (0.08174, -0.5161, -0.8526), (0.07102, -0.4484, -0.891), (0.05987, -0.378, -0.9239), (0.04834, -0.3052, -0.9511), (0.03652, -0.2306, -0.9724), (0.02447, -0.1545, -0.9877), (0.01227, -0.07749, -0.9969), (1.048e-06, -0.07846, 0.9969), (1.093e-06, -0.1564, 0.9877), (1.086e-06, -0.2334, 0.9724), (1.045e-06, -0.309, 0.9511), (1.086e-06, -0.3827, 0.9239), (1.108e-06, -0.454, 0.891), (1.145e-06, -0.5225, 0.8526), (1.198e-06, -0.5878, 0.809), (1.175e-06, -0.6494, 0.7604), (1.168e-06, -0.7071, 0.7071), (1.101e-06, -0.7604, 0.6494), (1.294e-06, -0.809, 0.5878), (1.22e-06, -0.8526, 0.5225), (1.339e-06, -0.891, 0.454), (1.294e-06, -0.9239, 0.3827), (1.235e-06, -0.9511, 0.309), (1.25e-06, -0.9724, 0.2334), (1.265e-06, -0.9877, 0.1564), (1.503e-06, -0.9969, 0.07846), (1.205e-06, -1.0, -4.172e-07), (1.414e-06, -0.9969, -0.07846), (1.131e-06, -0.9877, -0.1564), (1.25e-06, -0.9724, -0.2334), (1.294e-06, -0.9511, -0.309), (1.175e-06, -0.9239, -0.3827), (1.339e-06, -0.891, -0.454), (1.131e-06, -0.8526, -0.5225), (1.19e-06, -0.809, -0.5878), (1.257e-06, -0.7604, -0.6494), (1.324e-06, -0.7071, -0.7071), (1.265e-06, -0.6494, -0.7604), (1.227e-06, -0.5878, -0.809), (1.131e-06, -0.5225, -0.8526), (1.078e-06, -0.454, -0.891), (1.116e-06, -0.3827, -0.9239), (1.123e-06, -0.309, -0.9511), (1.071e-06, -0.2334, -0.9724), (1.067e-06, -0.1564, -0.9877), (1.053e-06, -0.07846, -0.9969), (-0.01227, -0.07749, 0.9969), (-0.02447, -0.1545, 0.9877), (-0.03652, -0.2306, 0.9724), (-0.04834, -0.3052, 0.9511), (-0.05986, -0.378, 0.9239), (-0.07102, -0.4484, 0.891), (-0.08174, -0.5161, 0.8526), (-0.09195, -0.5806, 0.809), (-0.1016, -0.6415, 0.7604), (-0.1106, -0.6984, 0.7071), (-0.119, -0.751, 0.6494), (-0.1266, -0.7991, 0.5878), (-0.1334, -0.8421, 0.5225), (-0.1394, -0.88, 0.454), (-0.1445, -0.9125, 0.3827), (-0.1488, -0.9393, 0.309), (-0.1521, -0.9604, 0.2334), (-0.1545, -0.9755, 0.1564), (-0.156, -0.9846, 0.07846), (-0.1564, -0.9877, -4.172e-07), (-0.156, -0.9846, -0.07846), (-0.1545, -0.9755, -0.1564), (-0.1521, -0.9604, -0.2334), (-0.1488, -0.9393, -0.309), (-0.1445, -0.9125, -0.3827), (-0.1394, -0.88, -0.454), (-0.1334, -0.8421, -0.5225), (-0.1266, -0.7991, -0.5878), (-0.119, -0.751, -0.6494), (-0.1106, -0.6984, -0.7071), (-0.1016, -0.6415, -0.7604), (-0.09195, -0.5805, -0.809), (-0.08174, -0.5161, -0.8526), (-0.07102, -0.4484, -0.891), (-0.05986, -0.378, -0.9239), (-0.04834, -0.3052, -0.9511), (-0.03652, -0.2306, -0.9724), (-0.02447, -0.1545, -0.9877), (-0.01227, -0.07749, -0.9969), (-0.02424, -0.07462, 0.9969), (-0.04834, -0.1488, 0.9877), (-0.07214, -0.222, 0.9724), (-0.09549, -0.2939, 0.9511), (-0.1183, -0.364, 0.9239), (-0.1403, -0.4318, 0.891), (-0.1615, -0.4969, 0.8526), (-0.1816, -0.559, 0.809), (-0.2007, -0.6177, 0.7604), (-0.2185, -0.6725, 0.7071), (-0.235, -0.7232, 0.6494), (-0.25, -0.7694, 0.5878), (-0.2635, -0.8109, 0.5225), (-0.2753, -0.8474, 0.454), (-0.2855, -0.8787, 0.3827), (-0.2939, -0.9045, 0.309), (-0.3005, -0.9248, 0.2334), (-0.3052, -0.9393, 0.1564), (-0.3081, -0.9481, 0.07846), (-0.309, -0.9511, -4.172e-07), (-0.3081, -0.9481, -0.07846), (-0.3052, -0.9393, -0.1564), (-0.3005, -0.9248, -0.2334), (-0.2939, -0.9045, -0.309), (-0.2855, -0.8787, -0.3827), (-0.2753, -0.8474, -0.454), (-0.2635, -0.8109, -0.5225), (-0.25, -0.7694, -0.5878), (-0.235, -0.7232, -0.6494), (-0.2185, -0.6725, -0.7071), (-0.2007, -0.6177, -0.7604), (-0.1816, -0.559, -0.809), (-0.1615, -0.4969, -0.8526), (-0.1403, -0.4318, -0.891), (-0.1183, -0.364, -0.9239), (-0.09549, -0.2939, -0.9511), (-0.07214, -0.222, -0.9724), (-0.04834, -0.1488, -0.9877), (-0.02424, -0.07462, -0.9969), (-0.03562, -0.06991, 0.9969), (-0.07102, -0.1394, 0.9877), (-0.106, -0.208, 0.9724), (-0.1403, -0.2753, 0.9511), (-0.1737, -0.341, 0.9239), (-0.2061, -0.4045, 0.891), (-0.2372, -0.4656, 0.8526), (-0.2668, -0.5237, 0.809), (-0.2948, -0.5787, 0.7604), (-0.321, -0.63, 0.7071), (-0.3452, -0.6775, 0.6494), (-0.3673, -0.7208, 0.5878), (-0.3871, -0.7597, 0.5225), (-0.4045, -0.7939, 0.454), (-0.4194, -0.8232, 0.3827), (-0.4318, -0.8474, 0.309), (-0.4414, -0.8664, 0.2334), (-0.4484, -0.88, 0.1564), (-0.4526, -0.8883, 0.07846), (-0.454, -0.891, -4.172e-07), (-0.4526, -0.8883, -0.07846), (-0.4484, -0.88, -0.1564), (-0.4414, -0.8664, -0.2334), (-0.4318, -0.8474, -0.309), (-0.4194, -0.8232, -0.3827), (-0.4045, -0.7939, -0.454), (-0.3871, -0.7597, -0.5225), (-0.3673, -0.7208, -0.5878), (-0.3452, -0.6775, -0.6494), (-0.321, -0.63, -0.7071), (-0.2948, -0.5787, -0.7604), (-0.2668, -0.5237, -0.809), (-0.2372, -0.4656, -0.8526), (-0.2061, -0.4045, -0.891), (-0.1737, -0.341, -0.9239), (-0.1403, -0.2753, -0.9511), (-0.106, -0.208, -0.9724), (-0.07102, -0.1394, -0.9877), (-0.03562, -0.06991, -0.9969), (4.292e-07, -8.423e-07, 1.0), (-0.04612, -0.06348, 0.9969), (-0.09195, -0.1266, 0.9877), (-0.1372, -0.1889, 0.9724), (-0.1816, -0.25, 0.9511), (-0.2249, -0.3096, 0.9239), (-0.2668, -0.3673, 0.891), (-0.3071, -0.4227, 0.8526), (-0.3455, -0.4755, 0.809), (-0.3817, -0.5254, 0.7604), (-0.4156, -0.5721, 0.7071), (-0.447, -0.6152, 0.6494), (-0.4755, -0.6545, 0.5878), (-0.5012, -0.6898, 0.5225), (-0.5237, -0.7208, 0.454), (-0.543, -0.7474, 0.3827), (-0.559, -0.7694, 0.309), (-0.5715, -0.7867, 0.2334), (-0.5805, -0.7991, 0.1564), (-0.586, -0.8065, 0.07846), (-0.5878, -0.809, -4.172e-07), (-0.586, -0.8065, -0.07846), (-0.5805, -0.7991, -0.1564), (-0.5715, -0.7867, -0.2334), (-0.559, -0.7694, -0.309), (-0.543, -0.7474, -0.3827), (-0.5237, -0.7208, -0.454), (-0.5012, -0.6898, -0.5225), (-0.4755, -0.6545, -0.5878), (-0.447, -0.6152, -0.6494), (-0.4156, -0.5721, -0.7071), (-0.3817, -0.5254, -0.7604), (-0.3455, -0.4755, -0.809), (-0.3071, -0.4227, -0.8526), (-0.2668, -0.3673, -0.891), (-0.2249, -0.3096, -0.9239), (-0.1816, -0.25, -0.9511), (-0.1372, -0.1889, -0.9724), (-0.09195, -0.1266, -0.9877), (-0.04612, -0.06347, -0.9969), (-0.05548, -0.05548, 0.9969), (-0.1106, -0.1106, 0.9877), (-0.1651, -0.1651, 0.9724), (-0.2185, -0.2185, 0.9511), (-0.2706, -0.2706, 0.9239), (-0.321, -0.321, 0.891), (-0.3695, -0.3695, 0.8526), (-0.4156, -0.4156, 0.809), (-0.4592, -0.4592, 0.7604), (-0.5, -0.5, 0.7071), (-0.5377, -0.5377, 0.6494), (-0.5721, -0.5721, 0.5878), (-0.6029, -0.6029, 0.5225), (-0.63, -0.63, 0.454), (-0.6533, -0.6533, 0.3827), (-0.6725, -0.6725, 0.309), (-0.6876, -0.6876, 0.2334), (-0.6984, -0.6984, 0.1564), (-0.7049, -0.7049, 0.07846), (-0.7071, -0.7071, -4.172e-07), (-0.7049, -0.7049, -0.07846), (-0.6984, -0.6984, -0.1564), (-0.6876, -0.6876, -0.2334), (-0.6725, -0.6725, -0.309), (-0.6533, -0.6533, -0.3827), (-0.63, -0.63, -0.454), (-0.6029, -0.6029, -0.5225), (-0.5721, -0.5721, -0.5878), (-0.5377, -0.5377, -0.6494), (-0.5, -0.5, -0.7071), (-0.4592, -0.4592, -0.7604), (-0.4156, -0.4156, -0.809), (-0.3695, -0.3695, -0.8526), (-0.321, -0.321, -0.891), (-0.2706, -0.2706, -0.9239), (-0.2185, -0.2185, -0.9511), (-0.1651, -0.1651, -0.9724), (-0.1106, -0.1106, -0.9877), (-0.05548, -0.05548, -0.9969), (-0.06347, -0.04612, 0.9969), (-0.1266, -0.09195, 0.9877), (-0.1889, -0.1372, 0.9724), (-0.25, -0.1816, 0.9511), (-0.3096, -0.2249, 0.9239), (-0.3673, -0.2668, 0.891), (-0.4227, -0.3071, 0.8526), (-0.4755, -0.3455, 0.809), (-0.5254, -0.3817, 0.7604), (-0.5721, -0.4156, 0.7071), (-0.6152, -0.447, 0.6494), (-0.6545, -0.4755, 0.5878), (-0.6898, -0.5012, 0.5225), (-0.7208, -0.5237, 0.454), (-0.7474, -0.543, 0.3827), (-0.7694, -0.559, 0.309), (-0.7867, -0.5715, 0.2334), (-0.7991, -0.5806, 0.1564), (-0.8065, -0.586, 0.07846), (-0.809, -0.5878, -4.172e-07), (-0.8065, -0.586, -0.07846), (-0.7991, -0.5805, -0.1564), (-0.7867, -0.5715, -0.2334), (-0.7694, -0.559, -0.309), (-0.7474, -0.543, -0.3827), (-0.7208, -0.5237, -0.454), (-0.6898, -0.5012, -0.5225), (-0.6545, -0.4755, -0.5878), (-0.6152, -0.447, -0.6494), (-0.5721, -0.4156, -0.7071), (-0.5254, -0.3817, -0.7604), (-0.4755, -0.3455, -0.809), (-0.4227, -0.3071, -0.8526), (-0.3673, -0.2668, -0.891), (-0.3096, -0.2249, -0.9239), (-0.25, -0.1816, -0.9511), (-0.1889, -0.1372, -0.9724), (-0.1266, -0.09195, -0.9877), (-0.06347, -0.04612, -0.9969), (-0.06991, -0.03562, 0.9969), (-0.1394, -0.07102, 0.9877), (-0.208, -0.106, 0.9724), (-0.2753, -0.1403, 0.9511), (-0.341, -0.1737, 0.9239), (-0.4045, -0.2061, 0.891), (-0.4655, -0.2372, 0.8526), (-0.5237, -0.2668, 0.809), (-0.5787, -0.2948, 0.7604), (-0.63, -0.321, 0.7071), (-0.6775, -0.3452, 0.6494), (-0.7208, -0.3673, 0.5878), (-0.7597, -0.3871, 0.5225), (-0.7939, -0.4045, 0.454), (-0.8232, -0.4194, 0.3827), (-0.8474, -0.4318, 0.309), (-0.8664, -0.4414, 0.2334), (-0.88, -0.4484, 0.1564), (-0.8883, -0.4526, 0.07846), (-0.891, -0.454, -4.172e-07), (-0.8883, -0.4526, -0.07846), (-0.88, -0.4484, -0.1564), (-0.8664, -0.4414, -0.2334), (-0.8474, -0.4318, -0.309), (-0.8232, -0.4194, -0.3827), (-0.7939, -0.4045, -0.454), (-0.7597, -0.3871, -0.5225), (-0.7208, -0.3673, -0.5878), (-0.6775, -0.3452, -0.6494), (-0.63, -0.321, -0.7071), (-0.5787, -0.2948, -0.7604), (-0.5237, -0.2668, -0.809), (-0.4655, -0.2372, -0.8526), (-0.4045, -0.2061, -0.891), (-0.341, -0.1737, -0.9239), (-0.2753, -0.1403, -0.9511), (-0.208, -0.106, -0.9724), (-0.1394, -0.07102, -0.9877), (-0.06991, -0.03562, -0.9969), (-0.07462, -0.02425, 0.9969), (-0.1488, -0.04834, 0.9877), (-0.222, -0.07214, 0.9724), (-0.2939, -0.09549, 0.9511), (-0.364, -0.1183, 0.9239), (-0.4318, -0.1403, 0.891), (-0.4969, -0.1615, 0.8526), (-0.559, -0.1816, 0.809), (-0.6177, -0.2007, 0.7604), (-0.6725, -0.2185, 0.7071), (-0.7232, -0.235, 0.6494), (-0.7694, -0.25, 0.5878), (-0.8109, -0.2635, 0.5225), (-0.8474, -0.2753, 0.454), (-0.8787, -0.2855, 0.3827), (-0.9045, -0.2939, 0.309), (-0.9248, -0.3005, 0.2334), (-0.9393, -0.3052, 0.1564), (-0.9481, -0.3081, 0.07846), (-0.9511, -0.309, -4.172e-07), (-0.9481, -0.3081, -0.07846), (-0.9393, -0.3052, -0.1564), (-0.9248, -0.3005, -0.2334), (-0.9045, -0.2939, -0.309), (-0.8787, -0.2855, -0.3827), (-0.8474, -0.2753, -0.454), (-0.8109, -0.2635, -0.5225), (-0.7694, -0.25, -0.5878), (-0.7232, -0.235, -0.6494), (-0.6725, -0.2185, -0.7071), (-0.6177, -0.2007, -0.7604), (-0.559, -0.1816, -0.809), (-0.4969, -0.1615, -0.8526), (-0.4318, -0.1403, -0.891), (-0.364, -0.1183, -0.9239), (-0.2939, -0.09549, -0.9511), (-0.222, -0.07214, -0.9724), (-0.1488, -0.04834, -0.9877), (-0.07462, -0.02425, -0.9969), (-0.07749, -0.01227, 0.9969), (-0.1545, -0.02447, 0.9877), (-0.2306, -0.03652, 0.9724), (-0.3052, -0.04834, 0.9511), (-0.378, -0.05987, 0.9239), (-0.4484, -0.07102, 0.891), (-0.5161, -0.08174, 0.8526), (-0.5805, -0.09195, 0.809), (-0.6415, -0.1016, 0.7604), (-0.6984, -0.1106, 0.7071), (-0.751, -0.119, 0.6494), (-0.7991, -0.1266, 0.5878), (-0.8421, -0.1334, 0.5225), (-0.88, -0.1394, 0.454), (-0.9125, -0.1445, 0.3827), (-0.9393, -0.1488, 0.309), (-0.9604, -0.1521, 0.2334), (-0.9755, -0.1545, 0.1564), (-0.9846, -0.156, 0.07846), (-0.9877, -0.1564, -4.172e-07), (-0.9846, -0.156, -0.07846), (-0.9755, -0.1545, -0.1564), (-0.9604, -0.1521, -0.2334), (-0.9393, -0.1488, -0.309), (-0.9125, -0.1445, -0.3827), (-0.88, -0.1394, -0.454), (-0.8421, -0.1334, -0.5225), (-0.7991, -0.1266, -0.5878), (-0.751, -0.119, -0.6494), (-0.6984, -0.1106, -0.7071), (-0.6415, -0.1016, -0.7604), (-0.5805, -0.09195, -0.809), (-0.5161, -0.08174, -0.8526), (-0.4484, -0.07102, -0.891), (-0.378, -0.05987, -0.9239), (-0.3052, -0.04834, -0.9511), (-0.2306, -0.03652, -0.9724), (-0.1545, -0.02447, -0.9877), (-0.07749, -0.01227, -0.9969), (-0.07846, -8.382e-09, 0.9969), (-0.1564, -5.96e-08, 0.9877), (-0.2334, -6.706e-08, 0.9724), (-0.309, -3.353e-08, 0.9511), (-0.3827, -7.823e-08, 0.9239), (-0.454, -8.941e-08, 0.891), (-0.5225, -1.639e-07, 0.8526), (-0.5878, -2.31e-07, 0.809), (-0.6494, -1.788e-07, 0.7604), (-0.7071, -2.086e-07, 0.7071), (-0.7604, -1.267e-07, 0.6494), (-0.809, -3.129e-07, 0.5878), (-0.8526, -1.788e-07, 0.5225), (-0.891, -3.725e-07, 0.454), (-0.9239, -2.831e-07, 0.3827), (-0.9511, -3.129e-07, 0.309), (-0.9724, -3.874e-07, 0.2334), (-0.9877, -2.533e-07, 0.1564), (-0.9969, -5.215e-07, 0.07846), (-1.0, -2.235e-07, -4.172e-07), (-0.9969, -4.619e-07, -0.07846), (-0.9877, -1.639e-07, -0.1564), (-0.9724, -3.427e-07, -0.2334), (-0.9511, -2.98e-07, -0.309), (-0.9239, -2.533e-07, -0.3827), (-0.891, -3.576e-07, -0.454), (-0.8526, -1.043e-07, -0.5225), (-0.809, -3.278e-07, -0.5878), (-0.7604, -3.278e-07, -0.6494), (-0.7071, -3.278e-07, -0.7071), (-0.6494, -2.98e-07, -0.7604), (-0.5878, -2.831e-07, -0.809), (-0.5225, -1.043e-07, -0.8526), (-0.454, -3.725e-08, -0.891), (-0.3827, -8.196e-08, -0.9239), (-0.309, -1.043e-07, -0.9511), (-0.2334, -7.078e-08, -0.9724), (-0.1564, -3.166e-08, -0.9877)], [], [(34, 33, 72, 73), (16, 15, 54, 55), (39, 38, 77, 78), (21, 20, 59, 60), (3, 2, 41, 42), (26, 25, 64, 65), (8, 7, 46, 47), (31, 30, 69, 70), (13, 12, 51, 52), (36, 35, 74, 75), (18, 17, 56, 57), (23, 22, 61, 62), (5, 4, 43, 44), (28, 27, 66, 67), (10, 9, 48, 49), (33, 32, 71, 72), (15, 14, 53, 54), (38, 37, 76, 77), (20, 19, 58, 59), (25, 24, 63, 64), (7, 6, 45, 46), (30, 29, 68, 69), (12, 11, 50, 51), (35, 34, 73, 74), (17, 16, 55, 56), (40, 39, 78, 79), (22, 21, 60, 61), (4, 3, 42, 43), (27, 26, 65, 66), (9, 8, 47, 48), (32, 31, 70, 71), (14, 13, 52, 53), (37, 36, 75, 76), (19, 18, 57, 58), (24, 23, 62, 63), (6, 5, 44, 45), (29, 28, 67, 68), (11, 10, 49, 50), (64, 63, 102, 103), (46, 45, 84, 85), (69, 68, 107, 108), (51, 50, 89, 90), (74, 73, 112, 113), (56, 55, 94, 95), (79, 78, 117, 118), (61, 60, 99, 100), (43, 42, 81, 82), (66, 65, 104, 105), (48, 47, 86, 87), (71, 70, 109, 110), (53, 52, 91, 92), (76, 75, 114, 115), (58, 57, 96, 97), (63, 62, 101, 102), (45, 44, 83, 84), (68, 67, 106, 107), (50, 49, 88, 89), (73, 72, 111, 112), (55, 54, 93, 94), (78, 77, 116, 117), (60, 59, 98, 99), (42, 41, 80, 81), (65, 64, 103, 104), (47, 46, 85, 86), (70, 69, 108, 109), (52, 51, 90, 91), (75, 74, 113, 114), (57, 56, 95, 96), (62, 61, 100, 101), (44, 43, 82, 83), (67, 66, 105, 106), (49, 48, 87, 88), (72, 71, 110, 111), (54, 53, 92, 93), (77, 76, 115, 116), (59, 58, 97, 98), (117, 116, 155, 156), (99, 98, 137, 138), (81, 80, 119, 120), (104, 103, 142, 143), (86, 85, 124, 125), (109, 108, 147, 148), (91, 90, 129, 130), (114, 113, 152, 153), (96, 95, 134, 135), (101, 100, 139, 140), (83, 82, 121, 122), (106, 105, 144, 145), (88, 87, 126, 127), (111, 110, 149, 150), (93, 92, 131, 132), (116, 115, 154, 155), (98, 97, 136, 137), (103, 102, 141, 142), (85, 84, 123, 124), (108, 107, 146, 147), (90, 89, 128, 129), (113, 112, 151, 152), (95, 94, 133, 134), (118, 117, 156, 157), (100, 99, 138, 139), (82, 81, 120, 121), (105, 104, 143, 144), (87, 86, 125, 126), (110, 109, 148, 149), (92, 91, 130, 131), (115, 114, 153, 154), (97, 96, 135, 136), (102, 101, 140, 141), (84, 83, 122, 123), (107, 106, 145, 146), (89, 88, 127, 128), (112, 111, 150, 151), (94, 93, 132, 133), (129, 128, 167, 168), (152, 151, 190, 191), (134, 133, 172, 173), (157, 156, 195, 196), (139, 138, 177, 178), (121, 120, 159, 160), (144, 143, 182, 183), (126, 125, 164, 165), (149, 148, 187, 188), (131, 130, 169, 170), (154, 153, 192, 193), (136, 135, 174, 175), (141, 140, 179, 180), (123, 122, 161, 162), (146, 145, 184, 185), (128, 127, 166, 167), (151, 150, 189, 190), (133, 132, 171, 172), (156, 155, 194, 195), (138, 137, 176, 177), (120, 119, 158, 159), (143, 142, 181, 182), (125, 124, 163, 164), (148, 147, 186, 187), (130, 129, 168, 169), (153, 152, 191, 192), (135, 134, 173, 174), (140, 139, 178, 179), (122, 121, 160, 161), (145, 144, 183, 184), (127, 126, 165, 166), (150, 149, 188, 189), (132, 131, 170, 171), (155, 154, 193, 194), (137, 136, 175, 176), (142, 141, 180, 181), (124, 123, 162, 163), (147, 146, 185, 186), (182, 181, 220, 221), (164, 163, 202, 203), (187, 186, 225, 226), (169, 168, 207, 208), (192, 191, 230, 231), (174, 173, 212, 213), (179, 178, 217, 218), (161, 160, 199, 200), (184, 183, 222, 223), (166, 165, 204, 205), (189, 188, 227, 228), (171, 170, 209, 210), (194, 193, 232, 233), (176, 175, 214, 215), (181, 180, 219, 220), (163, 162, 201, 202), (186, 185, 224, 225), (168, 167, 206, 207), (191, 190, 229, 230), (173, 172, 211, 212), (196, 195, 234, 235), (178, 177, 216, 217), (160, 159, 198, 199), (183, 182, 221, 222), (165, 164, 203, 204), (188, 187, 226, 227), (170, 169, 208, 209), (193, 192, 231, 232), (175, 174, 213, 214), (180, 179, 218, 219), (162, 161, 200, 201), (185, 184, 223, 224), (167, 166, 205, 206), (190, 189, 228, 229), (172, 171, 210, 211), (195, 194, 233, 234), (177, 176, 215, 216), (159, 158, 197, 198), (235, 234, 273, 274), (217, 216, 255, 256), (199, 198, 237, 238), (222, 221, 260, 261), (204, 203, 242, 243), (227, 226, 265, 266), (209, 208, 247, 248), (232, 231, 270, 271), (214, 213, 252, 253), (219, 218, 257, 258), (201, 200, 239, 240), (224, 223, 262, 263), (206, 205, 244, 245), (229, 228, 267, 268), (211, 210, 249, 250), (234, 233, 272, 273), (216, 215, 254, 255), (198, 197, 236, 237), (221, 220, 259, 260), (203, 202, 241, 242), (226, 225, 264, 265), (208, 207, 246, 247), (231, 230, 269, 270), (213, 212, 251, 252), (218, 217, 256, 257), (200, 199, 238, 239), (223, 222, 261, 262), (205, 204, 243, 244), (228, 227, 266, 267), (210, 209, 248, 249), (233, 232, 271, 272), (215, 214, 253, 254), (220, 219, 258, 259), (202, 201, 240, 241), (225, 224, 263, 264), (207, 206, 245, 246), (230, 229, 268, 269), (212, 211, 250, 251), (265, 264, 303, 304), (247, 246, 285, 286), (270, 269, 308, 309), (252, 251, 290, 291), (257, 256, 295, 296), (239, 238, 277, 278), (262, 261, 300, 301), (244, 243, 282, 283), (267, 266, 305, 306), (249, 248, 287, 288), (272, 271, 310, 311), (254, 253, 292, 293), (259, 258, 297, 298), (241, 240, 279, 280), (264, 263, 302, 303), (246, 245, 284, 285), (269, 268, 307, 308), (251, 250, 289, 290), (274, 273, 312, 313), (256, 255, 294, 295), (238, 237, 276, 277), (261, 260, 299, 300), (243, 242, 281, 282), (266, 265, 304, 305), (248, 247, 286, 287), (271, 270, 309, 310), (253, 252, 291, 292), (258, 257, 296, 297), (240, 239, 278, 279), (263, 262, 301, 302), (245, 244, 283, 284), (268, 267, 306, 307), (250, 249, 288, 289), (273, 272, 311, 312), (255, 254, 293, 294), (237, 236, 275, 276), (260, 259, 298, 299), (242, 241, 280, 281), (300, 299, 338, 339), (282, 281, 320, 321), (305, 304, 343, 344), (287, 286, 325, 326), (310, 309, 348, 349), (292, 291, 330, 331), (297, 296, 335, 336), (279, 278, 317, 318), (302, 301, 340, 341), (284, 283, 322, 323), (307, 306, 345, 346), (289, 288, 327, 328), (312, 311, 350, 351), (294, 293, 332, 333), (276, 275, 314, 315), (299, 298, 337, 338), (281, 280, 319, 320), (304, 303, 342, 343), (286, 285, 324, 325), (309, 308, 347, 348), (291, 290, 329, 330), (296, 295, 334, 335), (278, 277, 316, 317), (301, 300, 339, 340), (283, 282, 321, 322), (306, 305, 344, 345), (288, 287, 326, 327), (311, 310, 349, 350), (293, 292, 331, 332), (298, 297, 336, 337), (280, 279, 318, 319), (303, 302, 341, 342), (285, 284, 323, 324), (308, 307, 346, 347), (290, 289, 328, 329), (313, 312, 351, 352), (295, 294, 333, 334), (277, 276, 315, 316), (335, 334, 373, 374), (317, 316, 355, 356), (340, 339, 378, 379), (322, 321, 360, 361), (345, 344, 383, 384), (327, 326, 365, 366), (350, 349, 388, 389), (332, 331, 370, 371), (337, 336, 375, 376), (319, 318, 357, 358), (342, 341, 380, 381), (324, 323, 362, 363), (347, 346, 385, 386), (329, 328, 367, 368), (352, 351, 390, 391), (334, 333, 372, 373), (316, 315, 354, 355), (339, 338, 377, 378), (321, 320, 359, 360), (344, 343, 382, 383), (326, 325, 364, 365), (349, 348, 387, 388), (331, 330, 369, 370), (336, 335, 374, 375), (318, 317, 356, 357), (341, 340, 379, 380), (323, 322, 361, 362), (346, 345, 384, 385), (328, 327, 366, 367), (351, 350, 389, 390), (333, 332, 371, 372), (315, 314, 353, 354), (338, 337, 376, 377), (320, 319, 358, 359), (343, 342, 381, 382), (325, 324, 363, 364), (348, 347, 386, 387), (330, 329, 368, 369), (383, 382, 421, 422), (365, 364, 403, 404), (388, 387, 426, 427), (370, 369, 408, 409), (375, 374, 413, 414), (357, 356, 395, 396), (380, 379, 418, 419), (362, 361, 400, 401), (385, 384, 423, 424), (367, 366, 405, 406), (390, 389, 428, 429), (372, 371, 410, 411), (354, 353, 392, 393), (377, 376, 415, 416), (359, 358, 397, 398), (382, 381, 420, 421), (364, 363, 402, 403), (387, 386, 425, 426), (369, 368, 407, 408), (374, 373, 412, 413), (356, 355, 394, 395), (379, 378, 417, 418), (361, 360, 399, 400), (384, 383, 422, 423), (366, 365, 404, 405), (389, 388, 427, 428), (371, 370, 409, 410), (376, 375, 414, 415), (358, 357, 396, 397), (381, 380, 419, 420), (363, 362, 401, 402), (386, 385, 424, 425), (368, 367, 406, 407), (391, 390, 429, 430), (373, 372, 411, 412), (355, 354, 393, 394), (378, 377, 416, 417), (360, 359, 398, 399), (418, 417, 456, 457), (400, 399, 438, 439), (423, 422, 461, 462), (405, 404, 443, 444), (428, 427, 466, 467), (410, 409, 448, 449), (415, 414, 453, 454), (397, 396, 435, 436), (420, 419, 458, 459), (402, 401, 440, 441), (425, 424, 463, 464), (407, 406, 445, 446), (430, 429, 468, 469), (412, 411, 450, 451), (394, 393, 432, 433), (417, 416, 455, 456), (399, 398, 437, 438), (422, 421, 460, 461), (404, 403, 442, 443), (427, 426, 465, 466), (409, 408, 447, 448), (414, 413, 452, 453), (396, 395, 434, 435), (419, 418, 457, 458), (401, 400, 439, 440), (424, 423, 462, 463), (406, 405, 444, 445), (429, 428, 467, 468), (411, 410, 449, 450), (393, 392, 431, 432), (416, 415, 454, 455), (398, 397, 436, 437), (421, 420, 459, 460), (403, 402, 441, 442), (426, 425, 464, 465), (408, 407, 446, 447), (413, 412, 451, 452), (395, 394, 433, 434), (448, 447, 486, 487), (453, 452, 491, 492), (435, 434, 473, 474), (458, 457, 496, 497), (440, 439, 478, 479), (463, 462, 501, 502), (445, 444, 483, 484), (468, 467, 506, 507), (450, 449, 488, 489), (432, 431, 470, 471), (455, 454, 493, 494), (437, 436, 475, 476), (460, 459, 498, 499), (442, 441, 480, 481), (465, 464, 503, 504), (447, 446, 485, 486), (452, 451, 490, 491), (434, 433, 472, 473), (457, 456, 495, 496), (439, 438, 477, 478), (462, 461, 500, 501), (444, 443, 482, 483), (467, 466, 505, 506), (449, 448, 487, 488), (454, 453, 492, 493), (436, 435, 474, 475), (459, 458, 497, 498), (441, 440, 479, 480), (464, 463, 502, 503), (446, 445, 484, 485), (469, 468, 507, 508), (451, 450, 489, 490), (433, 432, 471, 472), (456, 455, 494, 495), (438, 437, 476, 477), (461, 460, 499, 500), (443, 442, 481, 482), (466, 465, 504, 505), (495, 494, 533, 534), (500, 499, 538, 539), (482, 481, 520, 521), (505, 504, 543, 544), (475, 474, 513, 514), (487, 486, 525, 526), (480, 479, 518, 519), (492, 491, 530, 531), (497, 496, 535, 536), (472, 471, 510, 511), (502, 501, 540, 541), (484, 483, 522, 523), (507, 506, 545, 546), (477, 476, 515, 516), (489, 488, 527, 528), (494, 493, 532, 533), (499, 498, 537, 538), (504, 503, 542, 543), (474, 473, 512, 513), (486, 485, 524, 525), (479, 478, 517, 518), (491, 490, 529, 530), (496, 495, 534, 535), (471, 470, 509, 510), (501, 500, 539, 540), (483, 482, 521, 522), (506, 505, 544, 545), (476, 475, 514, 515), (488, 487, 526, 527), (481, 480, 519, 520), (493, 492, 531, 532), (498, 497, 536, 537), (473, 472, 511, 512), (503, 502, 541, 542), (485, 484, 523, 524), (508, 507, 546, 547), (478, 477, 516, 517), (490, 489, 528, 529), (525, 524, 563, 564), (530, 529, 568, 569), (512, 511, 550, 551), (535, 534, 573, 574), (517, 516, 555, 556), (540, 539, 578, 579), (522, 521, 560, 561), (545, 544, 583, 584), (527, 526, 565, 566), (532, 531, 570, 571), (514, 513, 552, 553), (537, 536, 575, 576), (519, 518, 557, 558), (542, 541, 580, 581), (524, 523, 562, 563), (547, 546, 585, 586), (529, 528, 567, 568), (511, 510, 549, 550), (534, 533, 572, 573), (516, 515, 554, 555), (539, 538, 577, 578), (521, 520, 559, 560), (544, 543, 582, 583), (526, 525, 564, 565), (531, 530, 569, 570), (513, 512, 551, 552), (536, 535, 574, 575), (518, 517, 556, 557), (541, 540, 579, 580), (523, 522, 561, 562), (546, 545, 584, 585), (528, 527, 566, 567), (510, 509, 548, 549), (533, 532, 571, 572), (515, 514, 553, 554), (538, 537, 576, 577), (520, 519, 558, 559), (543, 542, 581, 582), (578, 577, 616, 617), (560, 559, 598, 599), (583, 582, 621, 622), (565, 564, 603, 604), (570, 569, 608, 609), (552, 551, 590, 591), (575, 574, 613, 614), (557, 556, 595, 596), (580, 579, 618, 619), (562, 561, 600, 601), (585, 584, 623, 624), (567, 566, 605, 606), (549, 548, 587, 588), (572, 571, 610, 611), (554, 553, 592, 593), (577, 576, 615, 616), (559, 558, 597, 598), (582, 581, 620, 621), (564, 563, 602, 603), (569, 568, 607, 608), (551, 550, 589, 590), (574, 573, 612, 613), (556, 555, 594, 595), (579, 578, 617, 618), (561, 560, 599, 600), (584, 583, 622, 623), (566, 565, 604, 605), (571, 570, 609, 610), (553, 552, 591, 592), (576, 575, 614, 615), (558, 557, 596, 597), (581, 580, 619, 620), (563, 562, 601, 602), (586, 585, 624, 625), (568, 567, 606, 607), (550, 549, 588, 589), (573, 572, 611, 612), (555, 554, 593, 594), (613, 612, 651, 652), (595, 594, 633, 634), (618, 617, 656, 657), (600, 599, 638, 639), (623, 622, 661, 662), (605, 604, 643, 644), (610, 609, 648, 649), (592, 591, 630, 631), (615, 614, 653, 654), (597, 596, 635, 636), (620, 619, 658, 659), (602, 601, 640, 641), (625, 624, 663, 664), (607, 606, 645, 646), (589, 588, 627, 628), (612, 611, 650, 651), (594, 593, 632, 633), (617, 616, 655, 656), (599, 598, 637, 638), (622, 621, 660, 661), (604, 603, 642, 643), (609, 608, 647, 648), (591, 590, 629, 630), (614, 613, 652, 653), (596, 595, 634, 635), (619, 618, 657, 658), (601, 600, 639, 640), (624, 623, 662, 663), (606, 605, 644, 645), (588, 587, 626, 627), (611, 610, 649, 650), (593, 592, 631, 632), (616, 615, 654, 655), (598, 597, 636, 637), (621, 620, 659, 660), (603, 602, 641, 642), (608, 607, 646, 647), (590, 589, 628, 629), (661, 660, 699, 700), (643, 642, 681, 682), (648, 647, 686, 687), (630, 629, 668, 669), (653, 652, 691, 692), (635, 634, 673, 674), (658, 657, 696, 697), (640, 639, 678, 679), (663, 662, 701, 702), (645, 644, 683, 684), (627, 626, 665, 666), (650, 649, 688, 689), (632, 631, 670, 671), (655, 654, 693, 694), (637, 636, 675, 676), (660, 659, 698, 699), (642, 641, 680, 681), (647, 646, 685, 686), (629, 628, 667, 668), (652, 651, 690, 691), (634, 633, 672, 673), (657, 656, 695, 696), (639, 638, 677, 678), (662, 661, 700, 701), (644, 643, 682, 683), (649, 648, 687, 688), (631, 630, 669, 670), (654, 653, 692, 693), (636, 635, 674, 675), (659, 658, 697, 698), (641, 640, 679, 680), (664, 663, 702, 703), (646, 645, 684, 685), (628, 627, 666, 667), (651, 650, 689, 690), (633, 632, 671, 672), (656, 655, 694, 695), (638, 637, 676, 677), (696, 695, 734, 735), (678, 677, 716, 717), (701, 700, 739, 740), (683, 682, 721, 722), (688, 687, 726, 727), (670, 669, 708, 709), (693, 692, 731, 732), (675, 674, 713, 714), (698, 697, 736, 737), (680, 679, 718, 719), (703, 702, 741, 742), (685, 684, 723, 724), (667, 666, 705, 706), (690, 689, 728, 729), (672, 671, 710, 711), (695, 694, 733, 734), (677, 676, 715, 716), (700, 699, 738, 739), (682, 681, 720, 721), (687, 686, 725, 726), (669, 668, 707, 708), (692, 691, 730, 731), (674, 673, 712, 713), (697, 696, 735, 736), (679, 678, 717, 718), (702, 701, 740, 741), (684, 683, 722, 723), (666, 665, 704, 705), (689, 688, 727, 728), (671, 670, 709, 710), (694, 693, 732, 733), (676, 675, 714, 715), (699, 698, 737, 738), (681, 680, 719, 720), (686, 685, 724, 725), (668, 667, 706, 707), (691, 690, 729, 730), (673, 672, 711, 712), (708, 707, 746, 747), (731, 730, 769, 770), (713, 712, 751, 752), (736, 735, 774, 775), (718, 717, 756, 757), (741, 740, 779, 780), (723, 722, 761, 762), (705, 704, 743, 744), (728, 727, 766, 767), (710, 709, 748, 749), (733, 732, 771, 772), (715, 714, 753, 754), (738, 737, 776, 777), (720, 719, 758, 759), (725, 724, 763, 764), (707, 706, 745, 746), (730, 729, 768, 769), (712, 711, 750, 751), (735, 734, 773, 774), (717, 716, 755, 756), (740, 739, 778, 779), (722, 721, 760, 761), (727, 726, 765, 766), (709, 708, 747, 748), (732, 731, 770, 771), (714, 713, 752, 753), (737, 736, 775, 776), (719, 718, 757, 758), (742, 741, 780, 781), (724, 723, 762, 763), (706, 705, 744, 745), (729, 728, 767, 768), (711, 710, 749, 750), (734, 733, 772, 773), (716, 715, 754, 755), (739, 738, 777, 778), (721, 720, 759, 760), (726, 725, 764, 765), (779, 778, 817, 818), (761, 760, 799, 800), (766, 765, 804, 805), (748, 747, 786, 787), (771, 770, 809, 810), (753, 752, 791, 792), (776, 775, 814, 815), (758, 757, 796, 797), (781, 780, 819, 820), (763, 762, 801, 802), (745, 744, 783, 784), (768, 767, 806, 807), (750, 749, 788, 789), (773, 772, 811, 812), (755, 754, 793, 794), (778, 777, 816, 817), (760, 759, 798, 799), (765, 764, 803, 804), (747, 746, 785, 786), (770, 769, 808, 809), (752, 751, 790, 791), (775, 774, 813, 814), (757, 756, 795, 796), (780, 779, 818, 819), (762, 761, 800, 801), (744, 743, 782, 783), (767, 766, 805, 806), (749, 748, 787, 788), (772, 771, 810, 811), (754, 753, 792, 793), (777, 776, 815, 816), (759, 758, 797, 798), (764, 763, 802, 803), (746, 745, 784, 785), (769, 768, 807, 808), (751, 750, 789, 790), (774, 773, 812, 813), (756, 755, 794, 795), (814, 813, 852, 853), (796, 795, 834, 835), (819, 818, 857, 858), (801, 800, 839, 840), (783, 782, 821, 822), (806, 805, 844, 845), (788, 787, 826, 827), (811, 810, 849, 850), (793, 792, 831, 832), (816, 815, 854, 855), (798, 797, 836, 837), (803, 802, 841, 842), (785, 784, 823, 824), (808, 807, 846, 847), (790, 789, 828, 829), (813, 812, 851, 852), (795, 794, 833, 834), (818, 817, 856, 857), (800, 799, 838, 839), (805, 804, 843, 844), (787, 786, 825, 826), (810, 809, 848, 849), (792, 791, 830, 831), (815, 814, 853, 854), (797, 796, 835, 836), (820, 819, 858, 859), (802, 801, 840, 841), (784, 783, 822, 823), (807, 806, 845, 846), (789, 788, 827, 828), (812, 811, 850, 851), (794, 793, 832, 833), (817, 816, 855, 856), (799, 798, 837, 838), (804, 803, 842, 843), (786, 785, 824, 825), (809, 808, 847, 848), (791, 790, 829, 830), (844, 843, 882, 883), (826, 825, 864, 865), (849, 848, 887, 888), (831, 830, 869, 870), (854, 853, 892, 893), (836, 835, 874, 875), (859, 858, 897, 898), (841, 840, 879, 880), (823, 822, 861, 862), (846, 845, 884, 885), (828, 827, 866, 867), (851, 850, 889, 890), (833, 832, 871, 872), (856, 855, 894, 895), (838, 837, 876, 877), (843, 842, 881, 882), (825, 824, 863, 864), (848, 847, 886, 887), (830, 829, 868, 869), (853, 852, 891, 892), (835, 834, 873, 874), (858, 857, 896, 897), (840, 839, 878, 879), (822, 821, 860, 861), (845, 844, 883, 884), (827, 826, 865, 866), (850, 849, 888, 889), (832, 831, 870, 871), (855, 854, 893, 894), (837, 836, 875, 876), (842, 841, 880, 881), (824, 823, 862, 863), (847, 846, 885, 886), (829, 828, 867, 868), (852, 851, 890, 891), (834, 833, 872, 873), (857, 856, 895, 896), (839, 838, 877, 878), (897, 896, 935, 936), (879, 878, 917, 918), (861, 860, 899, 900), (884, 883, 922, 923), (866, 865, 904, 905), (889, 888, 927, 928), (871, 870, 909, 910), (894, 893, 932, 933), (876, 875, 914, 915), (881, 880, 919, 920), (863, 862, 901, 902), (886, 885, 924, 925), (868, 867, 906, 907), (891, 890, 929, 930), (873, 872, 911, 912), (896, 895, 934, 935), (878, 877, 916, 917), (883, 882, 921, 922), (865, 864, 903, 904), (888, 887, 926, 927), (870, 869, 908, 909), (893, 892, 931, 932), (875, 874, 913, 914), (898, 897, 936, 937), (880, 879, 918, 919), (862, 861, 900, 901), (885, 884, 923, 924), (867, 866, 905, 906), (890, 889, 928, 929), (872, 871, 910, 911), (895, 894, 933, 934), (877, 876, 915, 916), (882, 881, 920, 921), (864, 863, 902, 903), (887, 886, 925, 926), (869, 868, 907, 908), (892, 891, 930, 931), (874, 873, 912, 913), (932, 931, 970, 971), (914, 913, 952, 953), (937, 936, 975, 976), (919, 918, 957, 958), (901, 900, 939, 940), (924, 923, 962, 963), (906, 905, 944, 945), (929, 928, 967, 968), (911, 910, 949, 950), (934, 933, 972, 973), (916, 915, 954, 955), (921, 920, 959, 960), (903, 902, 941, 942), (926, 925, 964, 965), (908, 907, 946, 947), (931, 930, 969, 970), (913, 912, 951, 952), (936, 935, 974, 975), (918, 917, 956, 957), (900, 899, 938, 939), (923, 922, 961, 962), (905, 904, 943, 944), (928, 927, 966, 967), (910, 909, 948, 949), (933, 932, 971, 972), (915, 914, 953, 954), (920, 919, 958, 959), (902, 901, 940, 941), (925, 924, 963, 964), (907, 906, 945, 946), (930, 929, 968, 969), (912, 911, 950, 951), (935, 934, 973, 974), (917, 916, 955, 956), (922, 921, 960, 961), (904, 903, 942, 943), (927, 926, 965, 966), (909, 908, 947, 948), (962, 961, 1000, 1001), (944, 943, 982, 983), (967, 966, 1005, 1006), (949, 948, 987, 988), (972, 971, 1010, 1011), (954, 953, 992, 993), (959, 958, 997, 998), (941, 940, 979, 980), (964, 963, 1002, 1003), (946, 945, 984, 985), (969, 968, 1007, 1008), (951, 950, 989, 990), (974, 973, 1012, 1013), (956, 955, 994, 995), (961, 960, 999, 1000), (943, 942, 981, 982), (966, 965, 1004, 1005), (948, 947, 986, 987), (971, 970, 1009, 1010), (953, 952, 991, 992), (976, 975, 1014, 1015), (958, 957, 996, 997), (940, 939, 978, 979), (963, 962, 1001, 1002), (945, 944, 983, 984), (968, 967, 1006, 1007), (950, 949, 988, 989), (973, 972, 1011, 1012), (955, 954, 993, 994), (960, 959, 998, 999), (942, 941, 980, 981), (965, 964, 1003, 1004), (947, 946, 985, 986), (970, 969, 1008, 1009), (952, 951, 990, 991), (975, 974, 1013, 1014), (957, 956, 995, 996), (939, 938, 977, 978), (1008, 1007, 1046, 1047), (990, 989, 1028, 1029), (1013, 1012, 1051, 1052), (995, 994, 1033, 1034), (1000, 999, 1038, 1039), (982, 981, 1020, 1021), (1005, 1004, 1043, 1044), (987, 986, 1025, 1026), (1010, 1009, 1048, 1049), (992, 991, 1030, 1031), (1015, 1014, 1053, 1054), (997, 996, 1035, 1036), (979, 978, 1017, 1018), (1002, 1001, 1040, 1041), (984, 983, 1022, 1023), (1007, 1006, 1045, 1046), (989, 988, 1027, 1028), (1012, 1011, 1050, 1051), (994, 993, 1032, 1033), (999, 998, 1037, 1038), (981, 980, 1019, 1020), (1004, 1003, 1042, 1043), (986, 985, 1024, 1025), (1009, 1008, 1047, 1048), (991, 990, 1029, 1030), (1014, 1013, 1052, 1053), (996, 995, 1034, 1035), (978, 977, 1016, 1017), (1001, 1000, 1039, 1040), (983, 982, 1021, 1022), (1006, 1005, 1044, 1045), (988, 987, 1026, 1027), (1011, 1010, 1049, 1050), (993, 992, 1031, 1032), (998, 997, 1036, 1037), (980, 979, 1018, 1019), (1003, 1002, 1041, 1042), (985, 984, 1023, 1024), (1043, 1042, 1081, 1082), (1025, 1024, 1063, 1064), (1048, 1047, 1086, 1087), (1030, 1029, 1068, 1069), (1053, 1052, 1091, 1092), (1035, 1034, 1073, 1074), (1017, 1016, 1055, 1056), (1040, 1039, 1078, 1079), (1022, 1021, 1060, 1061), (1045, 1044, 1083, 1084), (1027, 1026, 1065, 1066), (1050, 1049, 1088, 1089), (1032, 1031, 1070, 1071), (1037, 1036, 1075, 1076), (1019, 1018, 1057, 1058), (1042, 1041, 1080, 1081), (1024, 1023, 1062, 1063), (1047, 1046, 1085, 1086), (1029, 1028, 1067, 1068), (1052, 1051, 1090, 1091), (1034, 1033, 1072, 1073), (1039, 1038, 1077, 1078), (1021, 1020, 1059, 1060), (1044, 1043, 1082, 1083), (1026, 1025, 1064, 1065), (1049, 1048, 1087, 1088), (1031, 1030, 1069, 1070), (1054, 1053, 1092, 1093), (1036, 1035, 1074, 1075), (1018, 1017, 1056, 1057), (1041, 1040, 1079, 1080), (1023, 1022, 1061, 1062), (1046, 1045, 1084, 1085), (1028, 1027, 1066, 1067), (1051, 1050, 1089, 1090), (1033, 1032, 1071, 1072), (1038, 1037, 1076, 1077), (1020, 1019, 1058, 1059), (1078, 1077, 1116, 1117), (1060, 1059, 1098, 1099), (1083, 1082, 1121, 1122), (1065, 1064, 1103, 1104), (1088, 1087, 1126, 1127), (1070, 1069, 1108, 1109), (1093, 1092, 1131, 1132), (1075, 1074, 1113, 1114), (1057, 1056, 1095, 1096), (1080, 1079, 1118, 1119), (1062, 1061, 1100, 1101), (1085, 1084, 1123, 1124), (1067, 1066, 1105, 1106), (1090, 1089, 1128, 1129), (1072, 1071, 1110, 1111), (1077, 1076, 1115, 1116), (1059, 1058, 1097, 1098), (1082, 1081, 1120, 1121), (1064, 1063, 1102, 1103), (1087, 1086, 1125, 1126), (1069, 1068, 1107, 1108), (1092, 1091, 1130, 1131), (1074, 1073, 1112, 1113), (1056, 1055, 1094, 1095), (1079, 1078, 1117, 1118), (1061, 1060, 1099, 1100), (1084, 1083, 1122, 1123), (1066, 1065, 1104, 1105), (1089, 1088, 1127, 1128), (1071, 1070, 1109, 1110), (1076, 1075, 1114, 1115), (1058, 1057, 1096, 1097), (1081, 1080, 1119, 1120), (1063, 1062, 1101, 1102), (1086, 1085, 1124, 1125), (1068, 1067, 1106, 1107), (1091, 1090, 1129, 1130), (1073, 1072, 1111, 1112), (1126, 1125, 1164, 1165), (1108, 1107, 1146, 1147), (1131, 1130, 1169, 1170), (1113, 1112, 1151, 1152), (1095, 1094, 1133, 1134), (1118, 1117, 1156, 1157), (1100, 1099, 1138, 1139), (1123, 1122, 1161, 1162), (1105, 1104, 1143, 1144), (1128, 1127, 1166, 1167), (1110, 1109, 1148, 1149), (1115, 1114, 1153, 1154), (1097, 1096, 1135, 1136), (1120, 1119, 1158, 1159), (1102, 1101, 1140, 1141), (1125, 1124, 1163, 1164), (1107, 1106, 1145, 1146), (1130, 1129, 1168, 1169), (1112, 1111, 1150, 1151), (1117, 1116, 1155, 1156), (1099, 1098, 1137, 1138), (1122, 1121, 1160, 1161), (1104, 1103, 1142, 1143), (1127, 1126, 1165, 1166), (1109, 1108, 1147, 1148), (1132, 1131, 1170, 1171), (1114, 1113, 1152, 1153), (1096, 1095, 1134, 1135), (1119, 1118, 1157, 1158), (1101, 1100, 1139, 1140), (1124, 1123, 1162, 1163), (1106, 1105, 1144, 1145), (1129, 1128, 1167, 1168), (1111, 1110, 1149, 1150), (1116, 1115, 1154, 1155), (1098, 1097, 1136, 1137), (1121, 1120, 1159, 1160), (1103, 1102, 1141, 1142), (1161, 1160, 1199, 1200), (1143, 1142, 1181, 1182), (1166, 1165, 1204, 1205), (1148, 1147, 1186, 1187), (1171, 1170, 1209, 1210), (1153, 1152, 1191, 1192), (1135, 1134, 1173, 1174), (1158, 1157, 1196, 1197), (1140, 1139, 1178, 1179), (1163, 1162, 1201, 1202), (1145, 1144, 1183, 1184), (1168, 1167, 1206, 1207), (1150, 1149, 1188, 1189), (1155, 1154, 1193, 1194), (1137, 1136, 1175, 1176), (1160, 1159, 1198, 1199), (1142, 1141, 1180, 1181), (1165, 1164, 1203, 1204), (1147, 1146, 1185, 1186), (1170, 1169, 1208, 1209), (1152, 1151, 1190, 1191), (1134, 1133, 1172, 1173), (1157, 1156, 1195, 1196), (1139, 1138, 1177, 1178), (1162, 1161, 1200, 1201), (1144, 1143, 1182, 1183), (1167, 1166, 1205, 1206), (1149, 1148, 1187, 1188), (1154, 1153, 1192, 1193), (1136, 1135, 1174, 1175), (1159, 1158, 1197, 1198), (1141, 1140, 1179, 1180), (1164, 1163, 1202, 1203), (1146, 1145, 1184, 1185), (1169, 1168, 1207, 1208), (1151, 1150, 1189, 1190), (1156, 1155, 1194, 1195), (1138, 1137, 1176, 1177), (1191, 1190, 1229, 1230), (1173, 1172, 1211, 1212), (1196, 1195, 1234, 1235), (1178, 1177, 1216, 1217), (1201, 1200, 1239, 1240), (1183, 1182, 1221, 1222), (1206, 1205, 1244, 1245), (1188, 1187, 1226, 1227), (1193, 1192, 1231, 1232), (1175, 1174, 1213, 1214), (1198, 1197, 1236, 1237), (1180, 1179, 1218, 1219), (1203, 1202, 1241, 1242), (1185, 1184, 1223, 1224), (1208, 1207, 1246, 1247), (1190, 1189, 1228, 1229), (1195, 1194, 1233, 1234), (1177, 1176, 1215, 1216), (1200, 1199, 1238, 1239), (1182, 1181, 1220, 1221), (1205, 1204, 1243, 1244), (1187, 1186, 1225, 1226), (1210, 1209, 1248, 1249), (1192, 1191, 1230, 1231), (1174, 1173, 1212, 1213), (1197, 1196, 1235, 1236), (1179, 1178, 1217, 1218), (1202, 1201, 1240, 1241), (1184, 1183, 1222, 1223), (1207, 1206, 1245, 1246), (1189, 1188, 1227, 1228), (1194, 1193, 1232, 1233), (1176, 1175, 1214, 1215), (1199, 1198, 1237, 1238), (1181, 1180, 1219, 1220), (1204, 1203, 1242, 1243), (1186, 1185, 1224, 1225), (1209, 1208, 1247, 1248), (1244, 1243, 1282, 1283), (1226, 1225, 1264, 1265), (1249, 1248, 1287, 1288), (1231, 1230, 1269, 1270), (1213, 1212, 1251, 1252), (1236, 1235, 1274, 1275), (1218, 1217, 1256, 1257), (1241, 1240, 1279, 1280), (1223, 1222, 1261, 1262), (1246, 1245, 1284, 1285), (1228, 1227, 1266, 1267), (1233, 1232, 1271, 1272), (1215, 1214, 1253, 1254), (1238, 1237, 1276, 1277), (1220, 1219, 1258, 1259), (1243, 1242, 1281, 1282), (1225, 1224, 1263, 1264), (1248, 1247, 1286, 1287), (1230, 1229, 1268, 1269), (1212, 1211, 1250, 1251), (1235, 1234, 1273, 1274), (1217, 1216, 1255, 1256), (1240, 1239, 1278, 1279), (1222, 1221, 1260, 1261), (1245, 1244, 1283, 1284), (1227, 1226, 1265, 1266), (1232, 1231, 1270, 1271), (1214, 1213, 1252, 1253), (1237, 1236, 1275, 1276), (1219, 1218, 1257, 1258), (1242, 1241, 1280, 1281), (1224, 1223, 1262, 1263), (1247, 1246, 1285, 1286), (1229, 1228, 1267, 1268), (1234, 1233, 1272, 1273), (1216, 1215, 1254, 1255), (1239, 1238, 1277, 1278), (1221, 1220, 1259, 1260), (1279, 1278, 1318, 1319), (1261, 1260, 1300, 1301), (1284, 1283, 1323, 1324), (1266, 1265, 1305, 1306), (1271, 1270, 1310, 1311), (1253, 1252, 1292, 1293), (1276, 1275, 1315, 1316), (1258, 1257, 1297, 1298), (1281, 1280, 1320, 1321), (1263, 1262, 1302, 1303), (1286, 1285, 1325, 1326), (1268, 1267, 1307, 1308), (1273, 1272, 1312, 1313), (1255, 1254, 1294, 1295), (1278, 1277, 1317, 1318), (1260, 1259, 1299, 1300), (1283, 1282, 1322, 1323), (1265, 1264, 1304, 1305), (1288, 1287, 1327, 1328), (1270, 1269, 1309, 1310), (1252, 1251, 1291, 1292), (1275, 1274, 1314, 1315), (1257, 1256, 1296, 1297), (1280, 1279, 1319, 1320), (1262, 1261, 1301, 1302), (1285, 1284, 1324, 1325), (1267, 1266, 1306, 1307), (1272, 1271, 1311, 1312), (1254, 1253, 1293, 1294), (1277, 1276, 1316, 1317), (1259, 1258, 1298, 1299), (1282, 1281, 1321, 1322), (1264, 1263, 1303, 1304), (1287, 1286, 1326, 1327), (1269, 1268, 1308, 1309), (1251, 1250, 1290, 1291), (1274, 1273, 1313, 1314), (1256, 1255, 1295, 1296), (1328, 1327, 1366, 1367), (1310, 1309, 1348, 1349), (1292, 1291, 1330, 1331), (1315, 1314, 1353, 1354), (1297, 1296, 1335, 1336), (1320, 1319, 1358, 1359), (1302, 1301, 1340, 1341), (1325, 1324, 1363, 1364), (1307, 1306, 1345, 1346), (1312, 1311, 1350, 1351), (1294, 1293, 1332, 1333), (1317, 1316, 1355, 1356), (1299, 1298, 1337, 1338), (1322, 1321, 1360, 1361), (1304, 1303, 1342, 1343), (1327, 1326, 1365, 1366), (1309, 1308, 1347, 1348), (1291, 1290, 1329, 1330), (1314, 1313, 1352, 1353), (1296, 1295, 1334, 1335), (1319, 1318, 1357, 1358), (1301, 1300, 1339, 1340), (1324, 1323, 1362, 1363), (1306, 1305, 1344, 1345), (1311, 1310, 1349, 1350), (1293, 1292, 1331, 1332), (1316, 1315, 1354, 1355), (1298, 1297, 1336, 1337), (1321, 1320, 1359, 1360), (1303, 1302, 1341, 1342), (1326, 1325, 1364, 1365), (1308, 1307, 1346, 1347), (1313, 1312, 1351, 1352), (1295, 1294, 1333, 1334), (1318, 1317, 1356, 1357), (1300, 1299, 1338, 1339), (1323, 1322, 1361, 1362), (1305, 1304, 1343, 1344), (1363, 1362, 1401, 1402), (1345, 1344, 1383, 1384), (1350, 1349, 1388, 1389), (1332, 1331, 1370, 1371), (1355, 1354, 1393, 1394), (1337, 1336, 1375, 1376), (1360, 1359, 1398, 1399), (1342, 1341, 1380, 1381), (1365, 1364, 1403, 1404), (1347, 1346, 1385, 1386), (1352, 1351, 1390, 1391), (1334, 1333, 1372, 1373), (1357, 1356, 1395, 1396), (1339, 1338, 1377, 1378), (1362, 1361, 1400, 1401), (1344, 1343, 1382, 1383), (1367, 1366, 1405, 1406), (1349, 1348, 1387, 1388), (1331, 1330, 1369, 1370), (1354, 1353, 1392, 1393), (1336, 1335, 1374, 1375), (1359, 1358, 1397, 1398), (1341, 1340, 1379, 1380), (1364, 1363, 1402, 1403), (1346, 1345, 1384, 1385), (1351, 1350, 1389, 1390), (1333, 1332, 1371, 1372), (1356, 1355, 1394, 1395), (1338, 1337, 1376, 1377), (1361, 1360, 1399, 1400), (1343, 1342, 1381, 1382), (1366, 1365, 1404, 1405), (1348, 1347, 1386, 1387), (1330, 1329, 1368, 1369), (1353, 1352, 1391, 1392), (1335, 1334, 1373, 1374), (1358, 1357, 1396, 1397), (1340, 1339, 1378, 1379), (1375, 1374, 1413, 1414), (1398, 1397, 1436, 1437), (1380, 1379, 1418, 1419), (1403, 1402, 1441, 1442), (1385, 1384, 1423, 1424), (1390, 1389, 1428, 1429), (1372, 1371, 1410, 1411), (1395, 1394, 1433, 1434), (1377, 1376, 1415, 1416), (1400, 1399, 1438, 1439), (1382, 1381, 1420, 1421), (1405, 1404, 1443, 1444), (1387, 1386, 1425, 1426), (1369, 1368, 1407, 1408), (1392, 1391, 1430, 1431), (1374, 1373, 1412, 1413), (1397, 1396, 1435, 1436), (1379, 1378, 1417, 1418), (1402, 1401, 1440, 1441), (1384, 1383, 1422, 1423), (1389, 1388, 1427, 1428), (1371, 1370, 1409, 1410), (1394, 1393, 1432, 1433), (1376, 1375, 1414, 1415), (1399, 1398, 1437, 1438), (1381, 1380, 1419, 1420), (1404, 1403, 1442, 1443), (1386, 1385, 1424, 1425), (1391, 1390, 1429, 1430), (1373, 1372, 1411, 1412), (1396, 1395, 1434, 1435), (1378, 1377, 1416, 1417), (1401, 1400, 1439, 1440), (1383, 1382, 1421, 1422), (1406, 1405, 1444, 1445), (1388, 1387, 1426, 1427), (1370, 1369, 1408, 1409), (1393, 1392, 1431, 1432), (1428, 1427, 1466, 1467), (1410, 1409, 1448, 1449), (1433, 1432, 1471, 1472), (1415, 1414, 1453, 1454), (1438, 1437, 1476, 1477), (1420, 1419, 1458, 1459), (1443, 1442, 1481, 1482), (1425, 1424, 1463, 1464), (1430, 1429, 1468, 1469), (1412, 1411, 1450, 1451), (1435, 1434, 1473, 1474), (1417, 1416, 1455, 1456), (1440, 1439, 1478, 1479), (1422, 1421, 1460, 1461), (1445, 1444, 1483, 1484), (1427, 1426, 1465, 1466), (1409, 1408, 1447, 1448), (1432, 1431, 1470, 1471), (1414, 1413, 1452, 1453), (1437, 1436, 1475, 1476), (1419, 1418, 1457, 1458), (1442, 1441, 1480, 1481), (1424, 1423, 1462, 1463), (1429, 1428, 1467, 1468), (1411, 1410, 1449, 1450), (1434, 1433, 1472, 1473), (1416, 1415, 1454, 1455), (1439, 1438, 1477, 1478), (1421, 1420, 1459, 1460), (1444, 1443, 1482, 1483), (1426, 1425, 1464, 1465), (1408, 1407, 1446, 1447), (1431, 1430, 1469, 1470), (1413, 1412, 1451, 1452), (1436, 1435, 1474, 1475), (1418, 1417, 1456, 1457), (1441, 1440, 1479, 1480), (1423, 1422, 1461, 1462), (1484, 1483, 1522, 1523), (1463, 1462, 1501, 1502), (1468, 1467, 1506, 1507), (1450, 1449, 1488, 1489), (1473, 1472, 1511, 1512), (1455, 1454, 1493, 1494), (1481, 1480, 1519, 1520), (1478, 1477, 1516, 1517), (1460, 1459, 1498, 1499), (1465, 1464, 1503, 1504), (1447, 1446, 1485, 1486), (1470, 1469, 1508, 1509), (1452, 1451, 1490, 1491), (1475, 1474, 1513, 1514), (1457, 1456, 1495, 1496), (1483, 1482, 1521, 1522), (1480, 1479, 1518, 1519), (1462, 1461, 1500, 1501), (1467, 1466, 1505, 1506), (1449, 1448, 1487, 1488), (1472, 1471, 1510, 1511), (1454, 1453, 1492, 1493), (1477, 1476, 1515, 1516), (1459, 1458, 1497, 1498), (1464, 1463, 1502, 1503), (1469, 1468, 1507, 1508), (1451, 1450, 1489, 1490), (1474, 1473, 1512, 1513), (1456, 1455, 1494, 1495), (1482, 1481, 1520, 1521), (1479, 1478, 1517, 1518), (1461, 1460, 1499, 1500), (1466, 1465, 1504, 1505), (1448, 1447, 1486, 1487), (1471, 1470, 1509, 1510), (1453, 1452, 1491, 1492), (1476, 1475, 1514, 1515), (1458, 1457, 1496, 1497), (1514, 1513, 1552, 1553), (1496, 1495, 1534, 1535), (1519, 1518, 1557, 1558), (1501, 1500, 1539, 1540), (1506, 1505, 1544, 1545), (1488, 1487, 1526, 1527), (1511, 1510, 1549, 1550), (1493, 1492, 1531, 1532), (1516, 1515, 1554, 1555), (1498, 1497, 1536, 1537), (1521, 1520, 1559, 1560), (1503, 1502, 1541, 1542), (1508, 1507, 1546, 1547), (1490, 1489, 1528, 1529), (1513, 1512, 1551, 1552), (1495, 1494, 1533, 1534), (1518, 1517, 1556, 1557), (1500, 1499, 1538, 1539), (1505, 1504, 1543, 1544), (1487, 1486, 1525, 1526), (1510, 1509, 1548, 1549), (1492, 1491, 1530, 1531), (1515, 1514, 1553, 1554), (1497, 1496, 1535, 1536), (1520, 1519, 1558, 1559), (1502, 1501, 1540, 1541), (1507, 1506, 1545, 1546), (1489, 1488, 1527, 1528), (1512, 1511, 1550, 1551), (1494, 1493, 1532, 1533), (1517, 1516, 1555, 1556), (1499, 1498, 1537, 1538), (1522, 1521, 1560, 1561), (1504, 1503, 1542, 1543), (1486, 1485, 1524, 1525), (1509, 1508, 1547, 1548), (1491, 1490, 1529, 1530), (1555, 1554, 32, 33), (1537, 1536, 14, 15), (1560, 1559, 37, 38), (1542, 1541, 19, 20), (1524, 1289, 2), (1547, 1546, 24, 25), (1529, 1528, 6, 7), (1552, 1551, 29, 30), (1534, 1533, 11, 12), (1557, 1556, 34, 35), (1539, 1538, 16, 17), (0, 1561, 39, 40), (1544, 1543, 21, 22), (1526, 1525, 3, 4), (1549, 1548, 26, 27), (1531, 1530, 8, 9), (1554, 1553, 31, 32), (1536, 1535, 13, 14), (1559, 1558, 36, 37), (1541, 1540, 18, 19), (1546, 1545, 23, 24), (1528, 1527, 5, 6), (1551, 1550, 28, 29), (1533, 1532, 10, 11), (1556, 1555, 33, 34), (1538, 1537, 15, 16), (1561, 1560, 38, 39), (1543, 1542, 20, 21), (1525, 1524, 2, 3), (1548, 1547, 25, 26), (1530, 1529, 7, 8), (1553, 1552, 30, 31), (1535, 1534, 12, 13), (1558, 1557, 35, 36), (1540, 1539, 17, 18), (1, 0, 40), (1545, 1544, 22, 23), (1527, 1526, 4, 5), (1550, 1549, 27, 28), (1532, 1531, 9, 10), (1, 40, 79), (2, 1289, 41), (1, 79, 118), (41, 1289, 80), (1, 118, 157), (80, 1289, 119), (1, 157, 196), (119, 1289, 158), (1, 196, 235), (158, 1289, 197), (1, 235, 274), (197, 1289, 236), (1, 274, 313), (236, 1289, 275), (1, 313, 352), (275, 1289, 314), (1, 352, 391), (314, 1289, 353), (1, 391, 430), (353, 1289, 392), (392, 1289, 431), (1, 430, 469), (1, 469, 508), (431, 1289, 470), (470, 1289, 509), (1, 508, 547), (1, 547, 586), (509, 1289, 548), (1, 586, 625), (548, 1289, 587), (587, 1289, 626), (1, 625, 664), (1, 664, 703), (626, 1289, 665), (665, 1289, 704), (1, 703, 742), (1, 742, 781), (704, 1289, 743), (743, 1289, 782), (1, 781, 820), (1, 820, 859), (782, 1289, 821), (1, 859, 898), (821, 1289, 860), (1, 898, 937), (860, 1289, 899), (1, 937, 976), (899, 1289, 938), (1, 976, 1015), (938, 1289, 977), (977, 1289, 1016), (1, 1015, 1054), (1, 1054, 1093), (1016, 1289, 1055), (1055, 1289, 1094), (1, 1093, 1132), (1, 1132, 1171), (1094, 1289, 1133), (1, 1171, 1210), (1133, 1289, 1172), (1, 1210, 1249), (1172, 1289, 1211), (1, 1249, 1288), (1211, 1289, 1250), (1, 1288, 1328), (1250, 1289, 1290), (1, 1328, 1367), (1290, 1289, 1329), (1, 1367, 1406), (1329, 1289, 1368), (1, 1406, 1445), (1368, 1289, 1407), (1, 1445, 1484), (1407, 1289, 1446), (1, 1484, 1523), (1446, 1289, 1485), (1, 1523, 0), (1485, 1289, 1524), (1523, 1522, 1561, 0)])
me_sphere.use_remesh_preserve_volume = False
me_sphere.use_remesh_preserve_attributes = False
me_sphere.use_mirror_vertex_groups = False
me_sphere.update()

# ---- objects
ob_sphere = bpy.data.objects.new('Sphere', me_sphere)
ob_lamp = bpy.data.objects.new('Lamp', light_lamp)
ob_camera = bpy.data.objects.new('Camera', cam_camera)

# ---- transforms, parenting, visibility, modifiers, constraints
ob_sphere.location = (0.0, 0.0, 0.0)
ob_sphere.lineart.crease_threshold = 0.0
ob_lamp.location = (4.076, 1.005, 5.904)
ob_lamp.rotation_euler = (0.6503, 0.05522, 1.866)
ob_lamp.lock_rotations_4d = False
ob_lamp.empty_display_type = 'ARROWS'
ob_lamp.color = (0.0, 0.0, 0.0, 0.0)
ob_lamp.lineart.crease_threshold = 0.0
ob_camera.location = (7.481, -6.508, 5.344)
ob_camera.rotation_euler = (1.109, 0.01082, 0.8149)
ob_camera.lock_rotations_4d = False
ob_camera.empty_display_type = 'ARROWS'
ob_camera.color = (0.0, 0.0, 0.0, 0.0)
ob_camera.display_type = 'WIRE'
ob_camera.lineart.crease_threshold = 0.0

# ---- collection membership
col_collection_1.objects.link(ob_sphere)
col_collection_1.objects.link(ob_lamp)
col_collection_1.objects.link(ob_camera)

# ---- scene / render settings (as saved in the file)
scene.camera = ob_camera
scene.frame_start = 1; scene.frame_end = 250; scene.frame_set(1)
scene.render.engine = 'BLENDER_EEVEE_NEXT'
scene.render.image_settings.color_mode = 'RGB'
scene.render.image_settings.compression = 90
scene.render.resolution_percentage = 50
scene.render.dither_intensity = 0.0
scene.cycles.use_denoising = False
scene.cycles.samples = 10
scene.cycles.sampling_pattern = 'TABULATED_SOBOL'
scene.cycles.light_sampling_threshold = 0.0
scene.cycles.use_adaptive_sampling = False
scene.cycles.use_light_tree = False
scene.cycles.blur_glossy = 0.0
scene.cycles.volume_bounces = 1
scene.cycles.pixel_filter_type = 'GAUSSIAN'
scene.cycles.sample_clamp_indirect = 0.0
scene.view_settings.view_transform = 'Standard'
bpy.context.view_layer.update()
